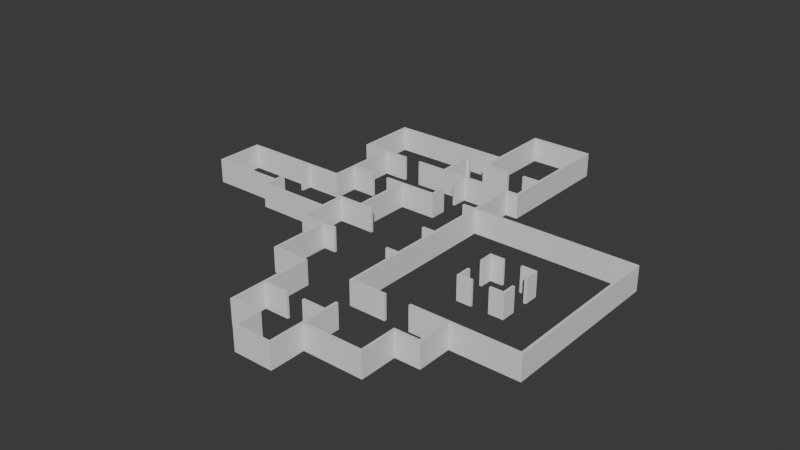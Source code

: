 # Source: DNGEON.blend  (saved by Blender 4.2.66; exported with 4.5.12 LTS)
import bpy
from mathutils import Matrix  # noqa: F401  (used for matrix-valued properties, if any)

bpy.ops.wm.read_factory_settings(use_empty=True)
scene = bpy.context.scene
scene.name = 'Scene'

# ---- collections
col_collection = bpy.data.collections.new('Collection'); scene.collection.children.link(col_collection)

# ---- world
world_world = bpy.data.worlds.new('World'); scene.world = world_world
world_world.use_nodes = True; world_world.node_tree.nodes.clear()
_N = world_world.node_tree.nodes; _L = world_world.node_tree.links
n0 = _N.new('ShaderNodeOutputWorld'); n0.name = 'World Output'; n0.location = (300, 300)
n1 = _N.new('ShaderNodeBackground'); n1.name = 'Background'; n1.location = (10, 300)
n1.inputs[0].default_value = (0.05088, 0.05088, 0.05088, 1.0)
_L.new(n1.outputs[0], n0.inputs[0])
n0.is_active_output = True
world_world.color = (0.05088, 0.05088, 0.05088)
world_world.sun_shadow_jitter_overblur = 0.0

# ---- meshes
me_cube_001 = bpy.data.meshes.new('Cube.001')
me_cube_001.from_pydata([(-1.0, -1.0, -1.0), (-1.0, -1.0, 1.0), (-1.0, 1.0, -1.0), (-1.0, 1.0, 1.0), (1.0, -1.0, -1.0), (1.0, -1.0, 1.0), (1.0, 1.0, -1.0), (1.0, 1.0, 1.0), (1.0, -1.0, -1.0), (1.0, -1.0, 1.0), (1.0, 1.0, -1.0), (1.0, 1.0, 1.0), (-1.0, -0.9, -1.0), (-1.0, 0.9, -1.0), (-1.0, 0.9, 1.0), (-1.0, -0.9, 1.0), (1.0, 0.9, -1.0), (1.0, -0.9, -1.0), (1.0, -0.9, 1.0), (1.0, 0.9, 1.0), (1.0, -0.9, 1.0), (1.0, -0.9, -1.0), (1.0, 0.9, -1.0), (1.0, 0.9, 1.0), (1.0, -1.0, 1.0), (1.0, -0.9, 1.0), (1.0, 1.0, -1.0), (1.0, 0.9, -1.0), (1.0, -1.0, -1.0), (1.0, 0.9, 1.0), (1.0, 1.0, 1.0), (1.0, -0.9, -1.0), (61.0, -1.0, 1.0), (61.0, -0.9, 1.0), (61.0, 1.0, -1.0), (61.0, 0.9, -1.0), (61.0, -1.0, -1.0), (61.0, 0.9, 1.0), (61.0, 1.0, 1.0), (61.0, -0.9, -1.0), (59.0, 0.9, 1.0), (59.0, 1.0, 1.0), (59.0, 1.0, -1.0), (59.0, 0.9, -1.0), (59.0, -0.9, -1.0), (59.0, -1.0, -1.0), (59.0, -1.0, 1.0), (59.0, -0.9, 1.0), (61.0, -0.5005, 1.0), (61.0, -0.5005, -1.0), (59.0, -0.5005, -1.0), (59.0, -0.5005, 1.0), (61.0, 0.4999, -1.0), (61.0, 0.4999, 1.0), (59.0, 0.4999, 1.0), (59.0, 0.4999, -1.0), (61.0, -1.5, 1.0), (61.0, -1.5, -1.0), (59.0, -1.5, -1.0), (59.0, -1.5, 1.0), (59.0, -1.4, 1.0), (61.0, -1.4, 1.0), (61.0, -1.4, -1.0), (59.0, -1.4, -1.0), (121.0, -1.5, 1.0), (121.0, -1.5, -1.0), (121.0, -1.4, 1.0), (121.0, -1.4, -1.0), (119.0, -1.4, 1.0), (119.0, -1.4, -1.0), (119.0, -1.5, -1.0), (119.0, -1.5, 1.0), (121.0, -0.4, 1.0), (121.0, -0.4, -1.0), (119.0, -0.4, 1.0), (119.0, -0.4, -1.0), (121.0, -0.5, -1.0), (121.0, -0.5, 1.0), (119.0, -0.5, 1.0), (119.0, -0.5, -1.0), (139.0, -0.4, 1.0), (139.0, -0.4, -1.0), (139.0, -0.5, -1.0), (139.0, -0.5, 1.0), (141.0, -0.4, 1.0), (141.0, -0.4, -1.0), (141.0, -0.5, -1.0), (141.0, -0.5, 1.0), (139.0, 1.9, 1.0), (139.0, 1.9, -1.0), (141.0, 1.9, 1.0), (141.0, 1.9, -1.0), (61.0, 1.0, -1.0), (61.0, 0.9, -1.0), (61.0, 0.9, 1.0), (61.0, 1.0, 1.0), (89.0, 1.0, -1.0), (89.0, 0.9, -1.0), (89.0, 0.9, 1.0), (89.0, 1.0, 1.0), (91.0, 1.0, -1.0), (91.0, 0.9, -1.0), (91.0, 0.9, 1.0), (91.0, 1.0, 1.0), (89.0, 1.9, 1.0), (89.0, 1.9, -1.0), (91.0, 1.9, 1.0), (91.0, 1.9, -1.0), (89.0, 2.0, 1.0), (89.0, 2.0, -1.0), (91.0, 2.0, 1.0), (91.0, 2.0, -1.0), (109.0, 1.9, 1.0), (109.0, 1.9, -1.0), (109.0, 2.0, 1.0), (109.0, 2.0, -1.0), (111.0, 1.9, 1.0), (111.0, 1.9, -1.0), (111.0, 2.0, 1.0), (111.0, 2.0, -1.0), (139.0, 1.999, 1.0), (139.0, 1.999, -1.0), (141.0, 1.999, 1.0), (141.0, 1.999, -1.0), (127.0, 1.9, 1.0), (127.0, 1.9, -1.0), (127.0, 1.999, 1.0), (127.0, 1.999, -1.0), (125.0, 1.9, 1.0), (125.0, 1.9, -1.0), (125.0, 1.999, 1.0), (125.0, 1.999, -1.0), (169.0, 1.9, 1.0), (169.0, 1.9, -1.0), (169.0, 1.999, 1.0), (169.0, 1.999, -1.0), (171.0, 1.9, 1.0), (171.0, 1.9, -1.0), (171.0, 1.999, 1.0), (171.0, 1.999, -1.0), (89.0, 3.9, 1.0), (89.0, 3.9, -1.0), (91.0, 3.9, 1.0), (91.0, 3.9, -1.0), (89.0, 4.0, 1.0), (89.0, 4.0, -1.0), (91.0, 4.0, 1.0), (91.0, 4.0, -1.0), (109.0, 3.9, 1.0), (109.0, 3.9, -1.0), (109.0, 4.0, 1.0), (109.0, 4.0, -1.0), (111.0, 3.9, 1.0), (111.0, 3.9, -1.0), (111.0, 4.0, 1.0), (111.0, 4.0, -1.0), (125.0, 3.9, 1.0), (125.0, 3.9, -1.0), (125.0, 4.0, 1.0), (125.0, 4.0, -1.0), (127.0, 3.9, 1.0), (127.0, 3.9, -1.0), (127.0, 4.0, 1.0), (127.0, 4.0, -1.0), (169.0, 3.9, 1.0), (169.0, 3.9, -1.0), (169.0, 4.0, 1.0), (169.0, 4.0, -1.0), (171.0, 3.9, 1.0), (171.0, 3.9, -1.0), (171.0, 4.0, 1.0), (171.0, 4.0, -1.0), (169.0, 3.4, 1.0), (169.0, 3.4, -1.0), (171.0, 3.4, 1.0), (171.0, 3.4, -1.0), (169.0, 3.3, 1.0), (169.0, 3.3, -1.0), (171.0, 3.3, 1.0), (171.0, 3.3, -1.0), (169.0, 2.499, 1.0), (169.0, 2.499, -1.0), (171.0, 2.499, 1.0), (171.0, 2.499, -1.0), (169.0, 2.599, 1.0), (169.0, 2.599, -1.0), (171.0, 2.599, 1.0), (171.0, 2.599, -1.0), (69.0, 3.9, 1.0), (69.0, 3.9, -1.0), (69.0, 4.0, 1.0), (69.0, 4.0, -1.0), (70.87, 3.9, -1.0), (70.87, 4.0, -1.0), (70.87, 4.0, 1.0), (70.87, 3.9, 1.0), (69.0, 6.3, 1.0), (69.0, 6.3, -1.0), (70.87, 6.3, -1.0), (70.87, 6.3, 1.0), (69.0, 6.4, 1.0), (69.0, 6.4, -1.0), (70.87, 6.4, -1.0), (70.87, 6.4, 1.0), (149.0, 3.9, 1.0), (149.0, 4.0, 1.0), (149.0, 3.9, -1.0), (149.0, 4.0, -1.0), (151.0, 3.9, 1.0), (151.0, 3.9, -1.0), (151.0, 4.0, -1.0), (151.0, 4.0, 1.0), (151.0, 5.4, 1.0), (149.0, 5.4, 1.0), (149.0, 5.4, -1.0), (151.0, 5.4, -1.0), (151.0, 5.5, 1.0), (149.0, 5.5, 1.0), (149.0, 5.5, -1.0), (151.0, 5.5, -1.0), (168.9, 6.3, -1.0), (168.9, 6.3, 1.0), (168.9, 6.4, -1.0), (168.9, 6.4, 1.0), (170.9, 6.3, -1.0), (170.9, 6.3, 1.0), (170.9, 6.4, -1.0), (170.9, 6.4, 1.0), (168.9, 6.3, -1.0), (168.9, 6.3, 1.0), (170.9, 6.3, -1.0), (170.9, 6.3, 1.0), (169.0, 5.4, 1.0), (169.0, 5.4, -1.0), (169.0, 5.5, 1.0), (169.0, 5.5, -1.0), (171.0, 5.4, 1.0), (171.0, 5.4, -1.0), (171.0, 5.5, 1.0), (171.0, 5.5, -1.0), (167.0, 5.5, -1.0), (167.0, 5.4, -1.0), (167.0, 5.5, 1.0), (167.0, 5.4, 1.0), (153.0, 5.4, -1.0), (153.0, 5.4, 1.0), (153.0, 5.5, -1.0), (153.0, 5.5, 1.0), (189.0, 5.4, 1.0), (189.0, 5.4, -1.0), (189.0, 5.5, 1.0), (189.0, 5.5, -1.0), (191.0, 5.4, 1.0), (191.0, 5.4, -1.0), (191.0, 5.5, 1.0), (191.0, 5.5, -1.0), (219.0, 3.9, 1.0), (219.0, 3.9, -1.0), (219.0, 4.0, 1.0), (219.0, 4.0, -1.0), (221.0, 3.9, 1.0), (221.0, 3.9, -1.0), (221.0, 4.0, 1.0), (221.0, 4.0, -1.0), (219.0, 8.9, 1.0), (219.0, 8.9, -1.0), (221.0, 8.9, 1.0), (221.0, 8.9, -1.0), (219.0, 9.0, 1.0), (219.0, 9.0, -1.0), (221.0, 9.0, 1.0), (221.0, 9.0, -1.0), (168.9, 8.9, -1.0), (168.9, 8.9, 1.0), (170.9, 8.9, -1.0), (170.9, 8.9, 1.0), (168.9, 9.0, -1.0), (168.9, 9.0, 1.0), (170.9, 9.0, -1.0), (170.9, 9.0, 1.0), (221.0, 5.498, 1.0), (221.0, 5.498, -1.0), (219.0, 5.498, 1.0), (219.0, 5.498, -1.0), (221.0, 5.399, -1.0), (219.0, 5.399, 1.0), (221.0, 5.399, 1.0), (219.0, 5.399, -1.0), (207.0, 5.498, 1.0), (207.0, 5.498, -1.0), (207.0, 5.399, -1.0), (207.0, 5.399, 1.0), (205.0, 5.498, 1.0), (205.0, 5.498, -1.0), (205.0, 5.399, -1.0), (205.0, 5.399, 1.0), (209.0, 3.9, 1.0), (209.0, 4.0, 1.0), (209.0, 3.9, -1.0), (209.0, 4.0, -1.0), (211.0, 3.9, 1.0), (211.0, 3.9, -1.0), (211.0, 4.0, -1.0), (211.0, 4.0, 1.0), (209.0, -4.898, -1.0), (209.0, -4.898, 1.0), (211.0, -4.898, 1.0), (211.0, -4.898, -1.0), (211.0, 1.9, -1.0), (209.0, 1.9, -1.0), (211.0, 1.9, 1.0), (209.0, 1.9, 1.0), (209.0, 1.999, -1.0), (211.0, 1.999, -1.0), (211.0, 1.999, 1.0), (209.0, 1.999, 1.0), (201.0, 1.999, 1.0), (201.0, 1.9, 1.0), (201.0, 1.9, -1.0), (201.0, 1.999, -1.0), (199.0, 1.999, 1.0), (199.0, 1.9, 1.0), (199.0, 1.9, -1.0), (199.0, 1.999, -1.0), (149.0, -0.4, 1.0), (149.0, -0.4, -1.0), (149.0, -0.5, -1.0), (149.0, -0.5, 1.0), (151.0, -0.4, 1.0), (151.0, -0.4, -1.0), (151.0, -0.5, -1.0), (151.0, -0.5, 1.0), (121.0, -2.4, 1.0), (121.0, -2.4, -1.0), (119.0, -2.4, -1.0), (119.0, -2.4, 1.0), (121.0, -2.5, 1.0), (121.0, -2.5, -1.0), (119.0, -2.5, -1.0), (119.0, -2.5, 1.0), (139.0, -2.4, 1.0), (139.0, -2.4, -1.0), (139.0, -2.5, 1.0), (139.0, -2.5, -1.0), (141.0, -2.4, 1.0), (141.0, -2.4, -1.0), (141.0, -2.5, 1.0), (141.0, -2.5, -1.0), (149.0, -2.4, 1.0), (149.0, -2.4, -1.0), (149.0, -2.5, 1.0), (149.0, -2.5, -1.0), (151.0, -2.4, 1.0), (151.0, -2.4, -1.0), (151.0, -2.5, 1.0), (151.0, -2.5, -1.0), (139.0, -4.798, 1.0), (139.0, -4.798, -1.0), (141.0, -4.798, 1.0), (141.0, -4.798, -1.0), (139.0, -4.898, 1.0), (139.0, -4.898, -1.0), (141.0, -4.898, 1.0), (141.0, -4.898, -1.0), (169.0, -4.798, 1.0), (169.0, -4.798, -1.0), (169.0, -4.898, 1.0), (169.0, -4.898, -1.0), (167.0, -4.798, -1.0), (167.0, -4.898, -1.0), (167.0, -4.898, 1.0), (167.0, -4.798, 1.0), (211.0, -0.4, -1.0), (211.0, -0.4, 1.0), (209.0, -0.4, 1.0), (209.0, -0.4, -1.0), (211.0, -2.5, -1.0), (211.0, -2.5, 1.0), (209.0, -2.5, 1.0), (209.0, -2.5, -1.0), (209.0, -2.4, -1.0), (211.0, -2.4, -1.0), (211.0, -2.4, 1.0), (209.0, -2.4, 1.0), (209.0, -0.5, -1.0), (211.0, -0.5, -1.0), (211.0, -0.5, 1.0), (209.0, -0.5, 1.0), (201.0, -0.5, -1.0), (201.0, -0.4, -1.0), (201.0, -0.4, 1.0), (201.0, -2.4, 1.0), (201.0, -2.5, 1.0), (201.0, -2.5, -1.0), (201.0, -2.4, -1.0), (201.0, -0.5, 1.0), (199.0, -0.5, -1.0), (199.0, -0.4, -1.0), (199.0, -0.4, 1.0), (199.0, -2.4, 1.0), (199.0, -2.5, 1.0), (199.0, -2.5, -1.0), (199.0, -2.4, -1.0), (199.0, -0.5, 1.0), (211.0, -4.798, -1.0), (211.0, -4.798, 1.0), (209.0, -4.798, 1.0), (209.0, -4.798, -1.0), (169.0, -6.698, 1.0), (169.0, -6.698, -1.0), (167.0, -6.698, 1.0), (167.0, -6.698, -1.0), (169.0, -6.798, 1.0), (169.0, -6.798, -1.0), (167.0, -6.798, 1.0), (167.0, -6.798, -1.0), (169.0, -8.098, 1.0), (169.0, -8.098, -1.0), (167.0, -8.098, 1.0), (167.0, -8.098, -1.0), (169.0, -8.198, 1.0), (169.0, -8.198, -1.0), (167.0, -8.198, 1.0), (167.0, -8.198, -1.0), (187.0, -6.698, 1.0), (187.0, -6.698, -1.0), (187.0, -6.798, 1.0), (187.0, -6.798, -1.0), (189.0, -6.698, 1.0), (189.0, -6.698, -1.0), (189.0, -6.798, 1.0), (189.0, -6.798, -1.0), (191.0, -8.098, 1.0), (191.0, -8.098, -1.0), (191.0, -8.198, 1.0), (191.0, -8.198, -1.0), (193.0, -8.098, 1.0), (193.0, -8.098, -1.0), (193.0, -8.198, 1.0), (193.0, -8.198, -1.0), (191.0, -9.098, 1.0), (191.0, -9.098, -1.0), (193.0, -9.098, 1.0), (193.0, -9.098, -1.0), (191.0, -9.198, 1.0), (191.0, -9.198, -1.0), (193.0, -9.198, 1.0), (193.0, -9.198, -1.0), (221.0, -9.098, 1.0), (221.0, -9.098, -1.0), (221.0, -9.198, 1.0), (221.0, -9.198, -1.0), (223.0, -9.098, 1.0), (223.0, -9.098, -1.0), (223.0, -9.198, 1.0), (223.0, -9.198, -1.0), (221.0, -6.698, 1.0), (221.0, -6.698, -1.0), (223.0, -6.698, 1.0), (223.0, -6.698, -1.0), (223.0, -6.798, -1.0), (223.0, -6.798, 1.0), (221.0, -6.798, 1.0), (221.0, -6.798, -1.0), (205.0, -6.698, 1.0), (205.0, -6.698, -1.0), (205.0, -6.798, 1.0), (205.0, -6.798, -1.0), (203.0, -6.698, 1.0), (203.0, -6.698, -1.0), (203.0, -6.798, 1.0), (203.0, -6.798, -1.0), (223.0, -7.698, 1.0), (221.0, -7.698, 1.0), (221.0, -7.698, -1.0), (223.0, -7.698, -1.0), (223.0, -7.798, 1.0), (221.0, -7.798, 1.0), (221.0, -7.798, -1.0), (223.0, -7.798, -1.0), (269.0, -7.798, -1.0), (269.0, -7.698, -1.0), (269.0, -7.698, 1.0), (269.0, -7.798, 1.0), (271.0, -7.798, -1.0), (271.0, -7.698, -1.0), (271.0, -7.698, 1.0), (271.0, -7.798, 1.0), (221.0, -6.298, 1.0), (221.0, -6.298, -1.0), (223.0, -6.298, 1.0), (223.0, -6.298, -1.0), (221.0, -6.198, 1.0), (221.0, -6.198, -1.0), (223.0, -6.198, 1.0), (223.0, -6.198, -1.0), (269.0, -6.198, -1.0), (269.0, -6.198, 1.0), (271.0, -6.198, -1.0), (271.0, -6.198, 1.0), (269.0, -6.298, -1.0), (271.0, -6.298, -1.0), (271.0, -6.298, 1.0), (269.0, -6.298, 1.0), (289.0, -6.198, -1.0), (289.0, -6.198, 1.0), (289.0, -6.298, -1.0), (289.0, -6.298, 1.0), (291.0, -6.198, -1.0), (291.0, -6.198, 1.0), (291.0, -6.298, -1.0), (291.0, -6.298, 1.0), (289.0, -4.898, -1.0), (289.0, -4.898, 1.0), (291.0, -4.898, -1.0), (291.0, -4.898, 1.0), (289.0, -4.798, -1.0), (289.0, -4.798, 1.0), (291.0, -4.798, -1.0), (291.0, -4.798, 1.0), (261.0, -4.898, -1.0), (261.0, -4.898, 1.0), (261.0, -4.798, -1.0), (261.0, -4.798, 1.0), (259.0, -4.898, -1.0), (259.0, -4.898, 1.0), (259.0, -4.798, -1.0), (259.0, -4.798, 1.0), (239.0, -4.898, -1.0), (239.0, -4.898, 1.0), (239.0, -4.798, -1.0), (239.0, -4.798, 1.0), (237.0, -4.898, -1.0), (237.0, -4.898, 1.0), (237.0, -4.798, 1.0), (237.0, -4.798, -1.0), (343.0, 1.999, -1.0), (343.0, 1.9, -1.0), (343.0, 1.999, 1.0), (343.0, 1.9, 1.0), (345.0, 1.999, -1.0), (345.0, 1.9, -1.0), (345.0, 1.999, 1.0), (345.0, 1.9, 1.0), (343.0, -4.8, 1.0), (343.0, -4.8, -1.0), (345.0, -4.8, 1.0), (345.0, -4.8, -1.0), (343.0, -4.9, 1.0), (343.0, -4.9, -1.0), (345.0, -4.9, 1.0), (345.0, -4.9, -1.0)], [], [(7, 3, 14, 19), (2, 3, 7, 6), (20, 9, 24, 25), (4, 5, 1, 0), (13, 14, 3, 2), (5, 4, 8, 9), (18, 15, 1, 5), (12, 17, 4, 0), (16, 6, 10, 22), (2, 6, 16, 13), (15, 18, 19, 14), (17, 12, 13, 16), (18, 17, 16, 19), (14, 13, 12, 15), (0, 1, 15, 12), (10, 11, 30, 26), (19, 16, 22, 23), (7, 19, 23, 11), (4, 17, 21, 8), (18, 5, 9, 20), (6, 7, 11, 10), (17, 18, 20, 21), (43, 42, 34, 35), (41, 40, 37, 38), (11, 23, 29, 30), (21, 20, 25, 31), (22, 10, 26, 27), (8, 21, 31, 28), (23, 22, 27, 29), (9, 8, 28, 24), (34, 38, 95, 92), (39, 33, 32, 36), (45, 44, 39, 36), (40, 43, 55, 54), (61, 60, 59, 56), (47, 46, 32, 33), (44, 47, 51, 50), (42, 41, 38, 34), (26, 30, 41, 42), (29, 27, 43, 40), (30, 29, 40, 41), (27, 26, 42, 43), (31, 25, 47, 44), (25, 24, 46, 47), (24, 28, 45, 46), (28, 31, 44, 45), (50, 51, 48, 49), (33, 39, 49, 48), (47, 33, 48, 51), (39, 44, 50, 49), (54, 55, 52, 53), (37, 40, 54, 53), (43, 35, 52, 55), (35, 37, 53, 52), (59, 58, 57, 56), (76, 73, 81, 82), (63, 62, 57, 58), (60, 63, 58, 59), (46, 45, 63, 60), (45, 36, 62, 63), (36, 32, 61, 62), (32, 46, 60, 61), (67, 66, 64, 65), (70, 69, 67, 65), (71, 70, 334, 335), (68, 71, 64, 66), (61, 56, 71, 68), (56, 57, 70, 71), (57, 62, 69, 70), (62, 61, 68, 69), (75, 74, 72, 73), (78, 77, 72, 74), (79, 78, 74, 75), (76, 79, 75, 73), (67, 69, 79, 76), (69, 68, 78, 79), (68, 66, 77, 78), (66, 67, 76, 77), (80, 83, 87, 84), (77, 76, 82, 83), (73, 72, 80, 81), (72, 77, 83, 80), (87, 86, 326, 327), (84, 85, 91, 90), (82, 81, 85, 86), (91, 89, 121, 123), (80, 84, 90, 88), (81, 80, 88, 89), (85, 81, 89, 91), (95, 94, 98, 99), (38, 37, 94, 95), (35, 34, 92, 93), (37, 35, 93, 94), (96, 99, 104, 105), (94, 93, 97, 98), (93, 92, 96, 97), (92, 95, 99, 96), (100, 103, 102, 101), (99, 98, 102, 103), (98, 97, 101, 102), (97, 96, 100, 101), (106, 107, 113, 112), (99, 103, 106, 104), (100, 96, 105, 107), (103, 100, 107, 106), (108, 110, 142, 140), (104, 106, 110, 108), (105, 104, 108, 109), (107, 105, 109, 111), (114, 112, 116, 118), (107, 111, 115, 113), (110, 106, 112, 114), (111, 110, 114, 115), (116, 117, 119, 118), (115, 114, 118, 119), (113, 115, 119, 117), (112, 113, 117, 116), (121, 120, 122, 123), (91, 123, 135, 133), (88, 90, 122, 120), (120, 121, 127, 126), (127, 125, 129, 131), (88, 120, 126, 124), (121, 89, 125, 127), (89, 88, 124, 125), (129, 128, 130, 131), (125, 124, 128, 129), (124, 126, 130, 128), (126, 127, 131, 130), (132, 133, 137, 136), (90, 91, 133, 132), (123, 122, 134, 135), (122, 90, 132, 134), (136, 137, 139, 138), (134, 132, 136, 138), (134, 138, 182, 180), (133, 135, 139, 137), (140, 142, 146, 144), (109, 108, 140, 141), (111, 109, 141, 143), (110, 111, 143, 142), (145, 144, 146, 147), (193, 192, 189, 191), (143, 141, 145, 147), (143, 147, 151, 149), (149, 151, 155, 153), (147, 146, 150, 151), (142, 143, 149, 148), (146, 142, 148, 150), (157, 156, 158, 159), (151, 150, 154, 155), (150, 148, 152, 154), (148, 149, 153, 152), (157, 159, 163, 161), (153, 155, 154, 152), (211, 208, 164, 166), (159, 158, 162, 163), (158, 156, 160, 162), (156, 157, 161, 160), (166, 164, 168, 170), (208, 209, 165, 164), (209, 210, 167, 165), (210, 211, 166, 167), (303, 300, 256, 258), (165, 169, 175, 173), (165, 167, 171, 169), (167, 166, 170, 171), (173, 175, 179, 177), (168, 164, 172, 174), (169, 168, 174, 175), (164, 165, 173, 172), (176, 177, 179, 178), (175, 174, 178, 179), (174, 172, 176, 178), (172, 173, 177, 176), (183, 181, 185, 187), (135, 134, 180, 181), (139, 135, 181, 183), (138, 139, 183, 182), (185, 184, 186, 187), (182, 183, 187, 186), (180, 182, 186, 184), (181, 180, 184, 185), (189, 188, 190, 191), (193, 191, 197, 198), (195, 194, 190, 188), (192, 195, 188, 189), (141, 140, 195, 192), (140, 144, 194, 195), (144, 145, 193, 194), (145, 141, 192, 193), (197, 196, 200, 201), (194, 193, 198, 199), (191, 190, 196, 197), (190, 194, 199, 196), (203, 202, 201, 200), (202, 203, 223, 222), (198, 197, 201, 202), (196, 199, 203, 200), (83, 82, 86, 87), (163, 162, 205, 207), (161, 163, 207, 206), (160, 161, 206, 204), (162, 160, 204, 205), (210, 207, 214, 215), (206, 207, 210, 209), (204, 206, 209, 208), (205, 204, 208, 211), (215, 214, 218, 219), (207, 205, 213, 214), (205, 211, 212, 213), (211, 210, 215, 212), (218, 217, 216, 219), (213, 212, 216, 217), (241, 240, 235, 233), (214, 213, 217, 218), (223, 221, 225, 227), (199, 198, 220, 221), (198, 202, 222, 220), (203, 199, 221, 223), (225, 224, 226, 227), (227, 226, 274, 275), (220, 222, 226, 224), (225, 221, 229, 231), (229, 228, 230, 231), (224, 225, 231, 230), (220, 224, 230, 228), (221, 220, 228, 229), (234, 232, 236, 238), (240, 242, 234, 235), (243, 241, 233, 232), (242, 243, 232, 234), (237, 239, 251, 249), (235, 234, 238, 239), (233, 235, 239, 237), (232, 233, 237, 236), (230, 239, 235, 228), (228, 235, 234, 229), (234, 229, 231, 238), (239, 230, 231, 238), (215, 219, 246, 244), (219, 216, 247, 246), (212, 215, 244, 245), (216, 212, 245, 247), (246, 247, 245, 244), (243, 242, 240, 241), (249, 251, 255, 253), (236, 237, 249, 248), (238, 236, 248, 250), (239, 238, 250, 251), (252, 253, 255, 254), (248, 249, 253, 252), (250, 248, 252, 254), (251, 250, 254, 255), (258, 256, 260, 262), (300, 301, 257, 256), (301, 302, 259, 257), (302, 303, 258, 259), (260, 261, 263, 262), (256, 257, 261, 260), (257, 259, 263, 261), (281, 283, 265, 267), (268, 269, 278, 279), (282, 280, 266, 264), (280, 281, 267, 266), (283, 282, 264, 265), (269, 268, 270, 271), (267, 265, 269, 271), (266, 267, 271, 270), (264, 266, 270, 268), (274, 272, 276, 278), (226, 222, 272, 274), (222, 223, 273, 272), (223, 227, 275, 273), (276, 277, 279, 278), (282, 283, 289, 288), (273, 275, 279, 277), (272, 273, 277, 276), (286, 284, 281, 280), (269, 265, 274, 278), (265, 264, 275, 274), (264, 268, 279, 275), (285, 286, 280, 282), (284, 287, 283, 281), (263, 259, 287, 284), (258, 262, 286, 285), (262, 263, 284, 286), (259, 258, 285, 287), (291, 288, 292, 295), (287, 285, 291, 290), (285, 282, 288, 291), (283, 287, 290, 289), (294, 295, 292, 293), (288, 289, 293, 292), (290, 291, 295, 294), (289, 290, 294, 293), (171, 170, 297, 299), (169, 171, 299, 298), (168, 169, 298, 296), (170, 168, 296, 297), (299, 297, 303, 302), (298, 299, 302, 301), (407, 404, 307, 304), (297, 296, 300, 303), (305, 304, 307, 306), (533, 532, 528, 529), (405, 406, 305, 306), (406, 407, 304, 305), (311, 315, 316, 317), (314, 315, 311, 310), (310, 308, 537, 539), (312, 313, 308, 309), (298, 301, 313, 312), (301, 300, 314, 313), (300, 296, 315, 314), (296, 298, 312, 315), (317, 316, 320, 321), (312, 309, 318, 319), (309, 311, 317, 318), (315, 312, 319, 316), (320, 323, 322, 321), (316, 319, 323, 320), (318, 317, 321, 322), (319, 318, 322, 323), (326, 325, 329, 330), (86, 85, 325, 326), (84, 87, 327, 324), (85, 84, 324, 325), (331, 330, 329, 328), (324, 327, 331, 328), (325, 324, 328, 329), (327, 326, 330, 331), (335, 334, 338, 339), (65, 64, 332, 333), (64, 71, 335, 332), (70, 65, 333, 334), (339, 338, 337, 336), (334, 333, 337, 338), (332, 335, 339, 336), (332, 336, 342, 340), (340, 342, 346, 344), (333, 332, 340, 341), (337, 333, 341, 343), (336, 337, 343, 342), (347, 345, 349, 351), (347, 346, 358, 359), (343, 341, 345, 347), (341, 340, 344, 345), (351, 349, 353, 355), (345, 344, 348, 349), (344, 346, 350, 348), (346, 347, 351, 350), (353, 352, 354, 355), (349, 348, 352, 353), (348, 350, 354, 352), (350, 351, 355, 354), (358, 356, 360, 362), (343, 347, 359, 357), (342, 343, 357, 356), (346, 342, 356, 358), (360, 361, 363, 362), (356, 357, 361, 360), (357, 359, 363, 361), (369, 368, 365, 367), (365, 364, 366, 367), (371, 370, 366, 364), (369, 367, 409, 411), (368, 371, 364, 365), (359, 358, 371, 368), (362, 363, 369, 370), (358, 362, 370, 371), (363, 359, 368, 369), (311, 309, 375, 374), (310, 311, 374, 373), (308, 310, 373, 372), (309, 308, 372, 375), (380, 379, 393, 394), (382, 383, 378, 377), (381, 382, 377, 376), (380, 381, 376, 379), (384, 385, 381, 380), (385, 386, 382, 381), (386, 387, 383, 382), (387, 384, 380, 383), (387, 374, 390, 395), (373, 374, 387, 386), (372, 373, 386, 385), (375, 372, 385, 384), (391, 394, 402, 399), (388, 395, 403, 396), (375, 384, 388, 389), (383, 380, 394, 391), (379, 378, 392, 393), (378, 383, 391, 392), (384, 387, 395, 388), (374, 375, 389, 390), (399, 402, 401, 400), (398, 397, 396, 403), (393, 392, 400, 401), (390, 389, 397, 398), (395, 390, 398, 403), (394, 393, 401, 402), (392, 391, 399, 400), (389, 388, 396, 397), (378, 379, 407, 406), (377, 378, 406, 405), (376, 377, 405, 404), (379, 376, 404, 407), (411, 409, 413, 415), (367, 366, 408, 409), (366, 370, 410, 408), (370, 369, 411, 410), (415, 413, 417, 419), (409, 408, 424, 425), (410, 411, 415, 414), (408, 410, 414, 412), (416, 420, 434, 432), (413, 412, 416, 417), (414, 415, 419, 418), (412, 414, 418, 416), (422, 423, 421, 420), (418, 419, 423, 422), (416, 418, 422, 420), (419, 417, 421, 423), (425, 424, 428, 429), (408, 412, 426, 424), (413, 409, 425, 427), (412, 413, 427, 426), (429, 428, 430, 431), (424, 426, 430, 428), (426, 427, 431, 430), (427, 425, 429, 431), (435, 433, 437, 439), (420, 421, 435, 434), (421, 417, 433, 435), (417, 416, 432, 433), (437, 436, 438, 439), (434, 435, 441, 440), (432, 434, 438, 436), (433, 432, 436, 437), (442, 440, 444, 446), (435, 439, 443, 441), (439, 438, 442, 443), (438, 434, 440, 442), (444, 445, 447, 446), (447, 443, 449, 451), (441, 443, 447, 445), (440, 441, 445, 444), (448, 450, 454, 452), (443, 442, 448, 449), (442, 446, 450, 448), (446, 447, 451, 450), (453, 452, 454, 455), (461, 460, 459, 458), (451, 449, 453, 455), (450, 451, 455, 454), (459, 457, 489, 491), (462, 461, 458, 456), (462, 456, 464, 466), (460, 463, 457, 459), (475, 474, 463, 460), (474, 473, 462, 463), (473, 472, 461, 462), (472, 475, 460, 461), (467, 466, 470, 471), (463, 462, 466, 467), (456, 457, 465, 464), (457, 463, 467, 465), (471, 470, 468, 469), (466, 464, 468, 470), (465, 467, 471, 469), (464, 465, 469, 468), (479, 475, 481, 480), (477, 476, 472, 473), (478, 477, 473, 474), (479, 478, 474, 475), (453, 449, 478, 479), (449, 448, 477, 478), (448, 452, 476, 477), (452, 453, 479, 476), (483, 480, 484, 487), (472, 476, 483, 482), (475, 472, 482, 481), (476, 479, 480, 483), (487, 484, 485, 486), (501, 500, 496, 498), (482, 483, 487, 486), (480, 481, 485, 484), (490, 491, 495, 494), (458, 459, 491, 490), (456, 458, 490, 488), (457, 456, 488, 489), (493, 492, 494, 495), (488, 490, 494, 492), (489, 488, 492, 493), (491, 489, 493, 495), (496, 497, 499, 498), (501, 498, 504, 506), (503, 502, 499, 497), (500, 503, 497, 496), (481, 482, 503, 500), (482, 486, 502, 503), (486, 485, 501, 502), (485, 481, 500, 501), (505, 507, 511, 509), (502, 501, 506, 507), (498, 499, 505, 504), (499, 502, 507, 505), (511, 510, 508, 509), (509, 508, 514, 515), (507, 506, 510, 511), (506, 504, 508, 510), (512, 513, 521, 520), (505, 509, 515, 513), (504, 505, 513, 512), (508, 504, 512, 514), (516, 517, 519, 518), (514, 512, 516, 518), (513, 515, 519, 517), (521, 523, 527, 525), (513, 517, 523, 521), (517, 516, 522, 523), (516, 512, 520, 522), (524, 525, 527, 526), (520, 521, 525, 524), (522, 520, 524, 526), (523, 522, 526, 527), (530, 531, 529, 528), (535, 534, 531, 530), (534, 533, 529, 531), (532, 535, 530, 528), (307, 404, 535, 532), (405, 306, 533, 534), (404, 405, 534, 535), (306, 307, 532, 533), (536, 538, 542, 540), (314, 310, 539, 538), (313, 314, 538, 536), (308, 313, 536, 537), (540, 542, 543, 541), (538, 539, 543, 542), (543, 539, 544, 546), (537, 536, 540, 541), (545, 549, 514, 518), (541, 543, 546, 547), (537, 541, 547, 545), (539, 537, 545, 544), (548, 549, 551, 550), (545, 547, 551, 549), (547, 546, 550, 551), (546, 544, 548, 550), (549, 548, 515, 514), (548, 544, 519, 515), (544, 545, 518, 519)])
_uv = me_cube_001.uv_layers.new(name='UVMap')
_uv.uv.foreach_set('vector', [0.625, 0.5, 0.875, 0.5, 0.875, 0.5125, 0.625, 0.5125, 0.375, 0.25, 0.625, 0.25, 0.625, 0.5, 0.375, 0.5, 0.625, 0.7375, 0.625, 0.75, 0.625, 0.75, 0.625, 0.7375, 0.375, 0.75, 0.625, 0.75, 0.625, 1.0, 0.375, 1.0, 0.375, 0.2375, 0.625, 0.2375, 0.625, 0.25, 0.375, 0.25, 0.625, 0.75, 0.375, 0.75, 0.375, 0.75, 0.625, 0.75, 0.625, 0.7375, 0.875, 0.7375, 0.875, 0.75, 0.625, 0.75, 0.125, 0.7375, 0.375, 0.7375, 0.375, 0.75, 0.125, 0.75, 0.375, 0.5125, 0.375, 0.5, 0.375, 0.5, 0.375, 0.5125, 0.125, 0.5, 0.375, 0.5, 0.375, 0.5125, 0.125, 0.5125, 0.875, 0.7375, 0.625, 0.7375, 0.625, 0.5125, 0.875, 0.5125, 0.375, 0.7375, 0.125, 0.7375, 0.125, 0.5125, 0.375, 0.5125, 0.625, 0.7375, 0.375, 0.7375, 0.375, 0.5125, 0.625, 0.5125, 0.625, 0.2375, 0.375, 0.2375, 0.375, 0.0125, 0.625, 0.0125, 0.375, 0.0, 0.625, 0.0, 0.625, 0.0125, 0.375, 0.0125, 0.375, 0.5, 0.625, 0.5, 0.625, 0.5, 0.375, 0.5, 0.625, 0.5125, 0.375, 0.5125, 0.375, 0.5125, 0.625, 0.5125, 0.625, 0.5, 0.625, 0.5125, 0.625, 0.5125, 0.625, 0.5, 0.375, 0.75, 0.375, 0.7375, 0.375, 0.7375, 0.375, 0.75, 0.625, 0.7375, 0.625, 0.75, 0.625, 0.75, 0.625, 0.7375, 0.375, 0.5, 0.625, 0.5, 0.625, 0.5, 0.375, 0.5, 0.375, 0.7375, 0.625, 0.7375, 0.625, 0.7375, 0.375, 0.7375, 0.375, 0.5125, 0.375, 0.5, 0.375, 0.5, 0.375, 0.5125, 0.625, 0.5, 0.625, 0.5125, 0.625, 0.5125, 0.625, 0.5, 0.625, 0.5, 0.625, 0.5125, 0.625, 0.5125, 0.625, 0.5, 0.375, 0.7375, 0.625, 0.7375, 0.625, 0.7375, 0.375, 0.7375, 0.375, 0.5125, 0.375, 0.5, 0.375, 0.5, 0.375, 0.5125, 0.375, 0.75, 0.375, 0.7375, 0.375, 0.7375, 0.375, 0.75, 0.625, 0.5125, 0.375, 0.5125, 0.375, 0.5125, 0.625, 0.5125, 0.625, 0.75, 0.375, 0.75, 0.375, 0.75, 0.625, 0.75, 0.375, 0.5, 0.625, 0.5, 0.625, 0.5, 0.375, 0.5, 0.375, 0.7375, 0.625, 0.7375, 0.625, 0.75, 0.375, 0.75, 0.375, 0.75, 0.375, 0.7375, 0.375, 0.7375, 0.375, 0.75, 0.625, 0.5125, 0.375, 0.5125, 0.375, 0.5125, 0.625, 0.5125, 0.625, 0.75, 0.625, 0.75, 0.625, 0.75, 0.625, 0.75, 0.625, 0.7375, 0.625, 0.75, 0.625, 0.75, 0.625, 0.7375, 0.375, 0.7375, 0.625, 0.7375, 0.625, 0.7375, 0.375, 0.7375, 0.375, 0.5, 0.625, 0.5, 0.625, 0.5, 0.375, 0.5, 0.375, 0.5, 0.625, 0.5, 0.625, 0.5, 0.375, 0.5, 0.625, 0.5125, 0.375, 0.5125, 0.375, 0.5125, 0.625, 0.5125, 0.625, 0.5, 0.625, 0.5125, 0.625, 0.5125, 0.625, 0.5, 0.375, 0.5125, 0.375, 0.5, 0.375, 0.5, 0.375, 0.5125, 0.375, 0.7375, 0.625, 0.7375, 0.625, 0.7375, 0.375, 0.7375, 0.625, 0.7375, 0.625, 0.75, 0.625, 0.75, 0.625, 0.7375, 0.625, 0.75, 0.375, 0.75, 0.375, 0.75, 0.625, 0.75, 0.375, 0.75, 0.375, 0.7375, 0.375, 0.7375, 0.375, 0.75, 0.375, 0.7375, 0.625, 0.7375, 0.625, 0.7375, 0.375, 0.7375, 0.625, 0.7375, 0.375, 0.7375, 0.375, 0.7375, 0.625, 0.7375, 0.625, 0.7375, 0.625, 0.7375, 0.625, 0.7375, 0.625, 0.7375, 0.375, 0.7375, 0.375, 0.7375, 0.375, 0.7375, 0.375, 0.7375, 0.625, 0.5125, 0.375, 0.5125, 0.375, 0.5125, 0.625, 0.5125, 0.625, 0.5125, 0.625, 0.5125, 0.625, 0.5125, 0.625, 0.5125, 0.375, 0.5125, 0.375, 0.5125, 0.375, 0.5125, 0.375, 0.5125, 0.375, 0.5125, 0.625, 0.5125, 0.625, 0.5125, 0.375, 0.5125, 0.625, 0.75, 0.375, 0.75, 0.375, 0.75, 0.625, 0.75, 0.375, 0.75, 0.375, 0.75, 0.375, 0.75, 0.375, 0.75, 0.375, 0.75, 0.375, 0.75, 0.375, 0.75, 0.375, 0.75, 0.625, 0.75, 0.375, 0.75, 0.375, 0.75, 0.625, 0.75, 0.625, 0.75, 0.375, 0.75, 0.375, 0.75, 0.625, 0.75, 0.375, 0.75, 0.375, 0.75, 0.375, 0.75, 0.375, 0.75, 0.375, 0.75, 0.625, 0.75, 0.625, 0.75, 0.375, 0.75, 0.625, 0.75, 0.625, 0.75, 0.625, 0.75, 0.625, 0.75, 0.375, 0.75, 0.625, 0.75, 0.625, 0.75, 0.375, 0.75, 0.375, 0.75, 0.375, 0.75, 0.375, 0.75, 0.375, 0.75, 0.625, 0.75, 0.375, 0.75, 0.375, 0.75, 0.625, 0.75, 0.625, 0.75, 0.625, 0.75, 0.625, 0.75, 0.625, 0.75, 0.625, 0.75, 0.625, 0.75, 0.625, 0.75, 0.625, 0.75, 0.625, 0.75, 0.375, 0.75, 0.375, 0.75, 0.625, 0.75, 0.375, 0.75, 0.375, 0.75, 0.375, 0.75, 0.375, 0.75, 0.375, 0.75, 0.625, 0.75, 0.625, 0.75, 0.375, 0.75, 0.375, 0.75, 0.625, 0.75, 0.625, 0.75, 0.375, 0.75, 0.625, 0.75, 0.625, 0.75, 0.625, 0.75, 0.625, 0.75, 0.375, 0.75, 0.625, 0.75, 0.625, 0.75, 0.375, 0.75, 0.375, 0.75, 0.375, 0.75, 0.375, 0.75, 0.375, 0.75, 0.375, 0.75, 0.375, 0.75, 0.375, 0.75, 0.375, 0.75, 0.375, 0.75, 0.625, 0.75, 0.625, 0.75, 0.375, 0.75, 0.625, 0.75, 0.625, 0.75, 0.625, 0.75, 0.625, 0.75, 0.625, 0.75, 0.375, 0.75, 0.375, 0.75, 0.625, 0.75, 0.625, 0.75, 0.625, 0.75, 0.625, 0.75, 0.625, 0.75, 0.625, 0.75, 0.375, 0.75, 0.375, 0.75, 0.625, 0.75, 0.375, 0.75, 0.625, 0.75, 0.625, 0.75, 0.375, 0.75, 0.625, 0.75, 0.625, 0.75, 0.625, 0.75, 0.625, 0.75, 0.625, 0.75, 0.375, 0.75, 0.375, 0.75, 0.625, 0.75, 0.625, 0.75, 0.375, 0.75, 0.375, 0.75, 0.625, 0.75, 0.375, 0.75, 0.375, 0.75, 0.375, 0.75, 0.375, 0.75, 0.375, 0.75, 0.375, 0.75, 0.375, 0.75, 0.375, 0.75, 0.625, 0.75, 0.625, 0.75, 0.625, 0.75, 0.625, 0.75, 0.375, 0.75, 0.625, 0.75, 0.625, 0.75, 0.375, 0.75, 0.375, 0.75, 0.375, 0.75, 0.375, 0.75, 0.375, 0.75, 0.625, 0.5, 0.625, 0.5125, 0.625, 0.5125, 0.625, 0.5, 0.625, 0.5, 0.625, 0.5125, 0.625, 0.5125, 0.625, 0.5, 0.375, 0.5125, 0.375, 0.5, 0.375, 0.5, 0.375, 0.5125, 0.625, 0.5125, 0.375, 0.5125, 0.375, 0.5125, 0.625, 0.5125, 0.375, 0.5, 0.625, 0.5, 0.625, 0.5, 0.375, 0.5, 0.625, 0.5125, 0.375, 0.5125, 0.375, 0.5125, 0.625, 0.5125, 0.375, 0.5125, 0.375, 0.5, 0.375, 0.5, 0.375, 0.5125, 0.375, 0.5, 0.625, 0.5, 0.625, 0.5, 0.375, 0.5, 0.375, 0.5, 0.625, 0.5, 0.625, 0.5125, 0.375, 0.5125, 0.625, 0.5, 0.625, 0.5125, 0.625, 0.5125, 0.625, 0.5, 0.625, 0.5125, 0.375, 0.5125, 0.375, 0.5125, 0.625, 0.5125, 0.375, 0.5125, 0.375, 0.5, 0.375, 0.5, 0.375, 0.5125, 0.625, 0.5, 0.375, 0.5, 0.375, 0.5, 0.625, 0.5, 0.625, 0.5, 0.625, 0.5, 0.625, 0.5, 0.625, 0.5, 0.375, 0.5, 0.375, 0.5, 0.375, 0.5, 0.375, 0.5, 0.625, 0.5, 0.375, 0.5, 0.375, 0.5, 0.625, 0.5, 0.625, 0.5, 0.625, 0.5, 0.625, 0.5, 0.625, 0.5, 0.625, 0.5, 0.625, 0.5, 0.625, 0.5, 0.625, 0.5, 0.375, 0.5, 0.625, 0.5, 0.625, 0.5, 0.375, 0.5, 0.375, 0.5, 0.375, 0.5, 0.375, 0.5, 0.375, 0.5, 0.625, 0.5, 0.625, 0.5, 0.625, 0.5, 0.625, 0.5, 0.375, 0.5, 0.375, 0.5, 0.375, 0.5, 0.375, 0.5, 0.625, 0.5, 0.625, 0.5, 0.625, 0.5, 0.625, 0.5, 0.375, 0.5, 0.625, 0.5, 0.625, 0.5, 0.375, 0.5, 0.625, 0.5, 0.375, 0.5, 0.375, 0.5, 0.625, 0.5, 0.375, 0.5, 0.625, 0.5, 0.625, 0.5, 0.375, 0.5, 0.375, 0.5, 0.375, 0.5, 0.375, 0.5, 0.375, 0.5, 0.625, 0.5, 0.375, 0.5, 0.375, 0.5, 0.625, 0.5, 0.375, 0.75, 0.625, 0.75, 0.625, 0.75, 0.375, 0.75, 0.375, 0.75, 0.375, 0.75, 0.375, 0.75, 0.375, 0.75, 0.625, 0.75, 0.625, 0.75, 0.625, 0.75, 0.625, 0.75, 0.625, 0.75, 0.375, 0.75, 0.375, 0.75, 0.625, 0.75, 0.375, 0.75, 0.375, 0.75, 0.375, 0.75, 0.375, 0.75, 0.625, 0.75, 0.625, 0.75, 0.625, 0.75, 0.625, 0.75, 0.375, 0.75, 0.375, 0.75, 0.375, 0.75, 0.375, 0.75, 0.375, 0.75, 0.625, 0.75, 0.625, 0.75, 0.375, 0.75, 0.375, 0.75, 0.625, 0.75, 0.625, 0.75, 0.375, 0.75, 0.375, 0.75, 0.625, 0.75, 0.625, 0.75, 0.375, 0.75, 0.625, 0.75, 0.625, 0.75, 0.625, 0.75, 0.625, 0.75, 0.625, 0.75, 0.375, 0.75, 0.375, 0.75, 0.625, 0.75, 0.625, 0.75, 0.375, 0.75, 0.375, 0.75, 0.625, 0.75, 0.625, 0.75, 0.375, 0.75, 0.375, 0.75, 0.625, 0.75, 0.375, 0.75, 0.625, 0.75, 0.625, 0.75, 0.375, 0.75, 0.625, 0.75, 0.625, 0.75, 0.625, 0.75, 0.625, 0.75, 0.625, 0.75, 0.375, 0.75, 0.375, 0.75, 0.625, 0.75, 0.625, 0.75, 0.625, 0.75, 0.625, 0.75, 0.625, 0.75, 0.625, 0.75, 0.625, 0.75, 0.625, 0.75, 0.625, 0.75, 0.375, 0.75, 0.375, 0.75, 0.375, 0.75, 0.375, 0.75, 0.625, 0.5, 0.625, 0.5, 0.625, 0.5, 0.625, 0.5, 0.375, 0.5, 0.625, 0.5, 0.625, 0.5, 0.375, 0.5, 0.375, 0.5, 0.375, 0.5, 0.375, 0.5, 0.375, 0.5, 0.625, 0.5, 0.375, 0.5, 0.375, 0.5, 0.625, 0.5, 0.375, 0.5, 0.625, 0.5, 0.625, 0.5, 0.375, 0.5, 0.375, 0.5, 0.375, 0.5, 0.375, 0.5, 0.375, 0.5, 0.375, 0.5, 0.375, 0.5, 0.375, 0.5, 0.375, 0.5, 0.375, 0.5, 0.375, 0.5, 0.375, 0.5, 0.375, 0.5, 0.375, 0.5, 0.375, 0.5, 0.375, 0.5, 0.375, 0.5, 0.375, 0.5, 0.625, 0.5, 0.625, 0.5, 0.375, 0.5, 0.625, 0.5, 0.375, 0.5, 0.375, 0.5, 0.625, 0.5, 0.625, 0.5, 0.625, 0.5, 0.625, 0.5, 0.625, 0.5, 0.375, 0.5, 0.625, 0.5, 0.625, 0.5, 0.375, 0.5, 0.375, 0.5, 0.625, 0.5, 0.625, 0.5, 0.375, 0.5, 0.625, 0.5, 0.625, 0.5, 0.625, 0.5, 0.625, 0.5, 0.625, 0.5, 0.375, 0.5, 0.375, 0.5, 0.625, 0.5, 0.375, 0.5, 0.375, 0.5, 0.375, 0.5, 0.375, 0.5, 0.375, 0.5, 0.375, 0.5, 0.625, 0.5, 0.625, 0.5, 0.625, 0.5, 0.625, 0.5, 0.625, 0.5, 0.625, 0.5, 0.375, 0.5, 0.625, 0.5, 0.625, 0.5, 0.375, 0.5, 0.625, 0.5, 0.625, 0.5, 0.625, 0.5, 0.625, 0.5, 0.625, 0.5, 0.375, 0.5, 0.375, 0.5, 0.625, 0.5, 0.625, 0.5, 0.625, 0.5, 0.625, 0.5, 0.625, 0.5, 0.625, 0.5, 0.375, 0.5, 0.375, 0.5, 0.625, 0.5, 0.375, 0.5, 0.375, 0.5, 0.375, 0.5, 0.375, 0.5, 0.375, 0.5, 0.625, 0.5, 0.625, 0.5, 0.375, 0.5, 0.625, 0.5, 0.625, 0.5, 0.625, 0.5, 0.625, 0.5, 0.375, 0.5, 0.375, 0.5, 0.375, 0.5, 0.375, 0.5, 0.375, 0.5, 0.375, 0.5, 0.375, 0.5, 0.375, 0.5, 0.375, 0.5, 0.625, 0.5, 0.625, 0.5, 0.375, 0.5, 0.375, 0.5, 0.375, 0.5, 0.375, 0.5, 0.375, 0.5, 0.625, 0.5, 0.625, 0.5, 0.625, 0.5, 0.625, 0.5, 0.375, 0.5, 0.625, 0.5, 0.625, 0.5, 0.375, 0.5, 0.625, 0.5, 0.375, 0.5, 0.375, 0.5, 0.625, 0.5, 0.625, 0.5, 0.375, 0.5, 0.375, 0.5, 0.625, 0.5, 0.375, 0.5, 0.625, 0.5, 0.625, 0.5, 0.375, 0.5, 0.625, 0.5, 0.625, 0.5, 0.625, 0.5, 0.625, 0.5, 0.625, 0.5, 0.375, 0.5, 0.375, 0.5, 0.625, 0.5, 0.375, 0.75, 0.375, 0.75, 0.375, 0.75, 0.375, 0.75, 0.375, 0.75, 0.625, 0.75, 0.625, 0.75, 0.375, 0.75, 0.375, 0.75, 0.375, 0.75, 0.375, 0.75, 0.375, 0.75, 0.625, 0.75, 0.375, 0.75, 0.375, 0.75, 0.625, 0.75, 0.375, 0.75, 0.625, 0.75, 0.625, 0.75, 0.375, 0.75, 0.625, 0.75, 0.375, 0.75, 0.375, 0.75, 0.625, 0.75, 0.625, 0.75, 0.625, 0.75, 0.625, 0.75, 0.625, 0.75, 0.375, 0.75, 0.625, 0.75, 0.625, 0.75, 0.375, 0.75, 0.375, 0.5, 0.625, 0.5, 0.625, 0.5, 0.375, 0.5, 0.375, 0.5, 0.375, 0.5, 0.375, 0.5, 0.375, 0.5, 0.625, 0.5, 0.625, 0.5, 0.625, 0.5, 0.625, 0.5, 0.375, 0.5, 0.625, 0.5, 0.625, 0.5, 0.375, 0.5, 0.375, 0.5, 0.625, 0.5, 0.625, 0.5, 0.375, 0.5, 0.625, 0.5, 0.625, 0.5, 0.625, 0.5, 0.625, 0.5, 0.625, 0.5, 0.375, 0.5, 0.375, 0.5, 0.625, 0.5, 0.375, 0.5, 0.375, 0.5, 0.375, 0.5, 0.375, 0.5, 0.375, 0.5, 0.625, 0.5, 0.625, 0.5, 0.375, 0.5, 0.625, 0.5, 0.375, 0.5, 0.375, 0.5, 0.625, 0.5, 0.375, 0.5, 0.625, 0.5, 0.625, 0.5, 0.375, 0.5, 0.625, 0.5, 0.625, 0.5, 0.625, 0.5, 0.625, 0.5, 0.625, 0.5, 0.375, 0.5, 0.375, 0.5, 0.625, 0.5, 0.375, 0.5, 0.625, 0.5, 0.625, 0.5, 0.375, 0.5, 0.375, 0.5, 0.375, 0.5, 0.375, 0.5, 0.375, 0.5, 0.625, 0.5, 0.625, 0.5, 0.625, 0.5, 0.625, 0.5, 0.625, 0.75, 0.375, 0.75, 0.375, 0.75, 0.625, 0.75, 0.375, 0.5, 0.625, 0.5, 0.625, 0.5, 0.375, 0.5, 0.375, 0.5, 0.375, 0.5, 0.375, 0.5, 0.375, 0.5, 0.625, 0.5, 0.375, 0.5, 0.375, 0.5, 0.625, 0.5, 0.625, 0.5, 0.625, 0.5, 0.625, 0.5, 0.625, 0.5, 0.375, 0.5, 0.375, 0.5, 0.375, 0.5, 0.375, 0.5, 0.375, 0.5, 0.375, 0.5, 0.375, 0.5, 0.375, 0.5, 0.625, 0.5, 0.375, 0.5, 0.375, 0.5, 0.625, 0.5, 0.625, 0.5, 0.625, 0.5, 0.625, 0.5, 0.625, 0.5, 0.375, 0.5, 0.375, 0.5, 0.375, 0.5, 0.375, 0.5, 0.375, 0.5, 0.625, 0.5, 0.625, 0.5, 0.375, 0.5, 0.625, 0.5, 0.625, 0.5, 0.625, 0.5, 0.625, 0.5, 0.625, 0.5, 0.375, 0.5, 0.375, 0.5, 0.625, 0.5, 0.375, 0.5, 0.625, 0.5, 0.625, 0.5, 0.375, 0.5, 0.625, 0.5, 0.625, 0.5, 0.625, 0.5, 0.625, 0.5, 0.375, 0.5, 0.375, 0.5, 0.375, 0.5, 0.375, 0.5, 0.375, 0.5, 0.625, 0.5, 0.625, 0.5, 0.375, 0.5, 0.625, 0.5, 0.625, 0.5, 0.625, 0.5, 0.625, 0.5, 0.625, 0.5, 0.375, 0.5, 0.375, 0.5, 0.625, 0.5, 0.375, 0.5, 0.375, 0.5, 0.375, 0.5, 0.375, 0.5, 0.625, 0.5, 0.625, 0.5, 0.625, 0.5, 0.625, 0.5, 0.625, 0.5, 0.375, 0.5, 0.375, 0.5, 0.625, 0.5, 0.625, 0.5, 0.375, 0.5, 0.375, 0.5, 0.625, 0.5, 0.375, 0.5, 0.375, 0.5, 0.375, 0.5, 0.375, 0.5, 0.625, 0.5, 0.625, 0.5, 0.625, 0.5, 0.625, 0.5, 0.625, 0.5, 0.375, 0.5, 0.375, 0.5, 0.625, 0.5, 0.375, 0.5, 0.625, 0.5, 0.625, 0.5, 0.375, 0.5, 0.375, 0.5, 0.375, 0.5, 0.375, 0.5, 0.375, 0.5, 0.625, 0.5, 0.375, 0.5, 0.375, 0.5, 0.625, 0.5, 0.625, 0.5, 0.625, 0.5, 0.625, 0.5, 0.625, 0.5, 0.375, 0.5, 0.625, 0.5, 0.625, 0.5, 0.375, 0.5, 0.625, 0.5, 0.375, 0.5, 0.375, 0.5, 0.625, 0.5, 0.625, 0.5, 0.625, 0.5, 0.625, 0.5, 0.625, 0.5, 0.375, 0.5, 0.375, 0.5, 0.375, 0.5, 0.375, 0.5, 0.375, 0.5, 0.625, 0.5, 0.625, 0.5, 0.375, 0.5, 0.375, 0.5, 0.375, 0.5, 0.375, 0.5, 0.375, 0.5, 0.625, 0.5, 0.375, 0.5, 0.375, 0.5, 0.625, 0.5, 0.0, 0.0, 0.0, 0.0, 0.0, 0.0, 0.0, 0.0, 0.0, 0.0, 0.0, 0.0, 0.0, 0.0, 0.0, 0.0, 0.0, 0.0, 0.0, 0.0, 0.0, 0.0, 0.0, 0.0, 0.0, 0.0, 0.0, 0.0, 0.0, 0.0, 0.0, 0.0, 0.375, 0.5, 0.375, 0.5, 0.375, 0.5, 0.375, 0.5, 0.375, 0.5, 0.625, 0.5, 0.625, 0.5, 0.375, 0.5, 0.625, 0.5, 0.375, 0.5, 0.375, 0.5, 0.625, 0.5, 0.625, 0.5, 0.625, 0.5, 0.625, 0.5, 0.625, 0.5, 0.375, 0.5, 0.625, 0.5, 0.625, 0.5, 0.375, 0.5, 0.625, 0.5, 0.625, 0.5, 0.375, 0.5, 0.375, 0.5, 0.375, 0.5, 0.375, 0.5, 0.375, 0.5, 0.375, 0.5, 0.625, 0.5, 0.375, 0.5, 0.375, 0.5, 0.625, 0.5, 0.625, 0.5, 0.625, 0.5, 0.625, 0.5, 0.625, 0.5, 0.375, 0.5, 0.625, 0.5, 0.625, 0.5, 0.375, 0.5, 0.625, 0.5, 0.375, 0.5, 0.375, 0.5, 0.625, 0.5, 0.625, 0.5, 0.375, 0.5, 0.375, 0.5, 0.625, 0.5, 0.625, 0.5, 0.625, 0.5, 0.625, 0.5, 0.625, 0.5, 0.375, 0.5, 0.625, 0.5, 0.625, 0.5, 0.375, 0.5, 0.625, 0.5, 0.625, 0.5, 0.625, 0.5, 0.625, 0.5, 0.625, 0.5, 0.375, 0.5, 0.375, 0.5, 0.625, 0.5, 0.375, 0.5, 0.375, 0.5, 0.375, 0.5, 0.375, 0.5, 0.375, 0.5, 0.625, 0.5, 0.625, 0.5, 0.375, 0.5, 0.625, 0.5, 0.375, 0.5, 0.375, 0.5, 0.625, 0.5, 0.625, 0.5, 0.375, 0.5, 0.375, 0.5, 0.625, 0.5, 0.375, 0.5, 0.375, 0.5, 0.375, 0.5, 0.375, 0.5, 0.375, 0.5, 0.375, 0.5, 0.375, 0.5, 0.375, 0.5, 0.625, 0.5, 0.375, 0.5, 0.375, 0.5, 0.625, 0.5, 0.625, 0.5, 0.625, 0.5, 0.625, 0.5, 0.625, 0.5, 0.625, 0.5, 0.375, 0.5, 0.375, 0.5, 0.625, 0.5, 0.375, 0.5, 0.625, 0.5, 0.625, 0.5, 0.375, 0.5, 0.375, 0.5, 0.625, 0.5, 0.625, 0.5, 0.375, 0.5, 0.375, 0.5, 0.375, 0.5, 0.375, 0.5, 0.375, 0.5, 0.625, 0.5, 0.375, 0.5, 0.375, 0.5, 0.625, 0.5, 0.625, 0.5, 0.625, 0.5, 0.625, 0.5, 0.625, 0.5, 0.375, 0.5, 0.375, 0.5, 0.375, 0.5, 0.375, 0.5, 0.375, 0.5, 0.375, 0.5, 0.375, 0.5, 0.375, 0.5, 0.375, 0.5, 0.625, 0.5, 0.625, 0.5, 0.375, 0.5, 0.625, 0.5, 0.625, 0.5, 0.625, 0.5, 0.625, 0.5, 0.375, 0.5, 0.625, 0.5, 0.625, 0.5, 0.375, 0.5, 0.625, 0.5, 0.375, 0.5, 0.375, 0.5, 0.625, 0.5, 0.625, 0.5, 0.625, 0.5, 0.625, 0.5, 0.625, 0.5, 0.375, 0.5, 0.625, 0.5, 0.625, 0.5, 0.375, 0.5, 0.625, 0.5, 0.375, 0.5, 0.375, 0.5, 0.625, 0.5, 0.375, 0.5, 0.375, 0.5, 0.375, 0.5, 0.375, 0.5, 0.375, 0.5, 0.625, 0.5, 0.625, 0.5, 0.375, 0.5, 0.625, 0.5, 0.625, 0.5, 0.625, 0.5, 0.625, 0.5, 0.625, 0.5, 0.625, 0.5, 0.625, 0.5, 0.625, 0.5, 0.375, 0.5, 0.375, 0.5, 0.375, 0.5, 0.375, 0.5, 0.375, 0.5, 0.375, 0.5, 0.375, 0.5, 0.375, 0.5, 0.625, 0.5, 0.625, 0.5, 0.625, 0.5, 0.625, 0.5, 0.625, 0.5, 0.375, 0.5, 0.375, 0.5, 0.625, 0.5, 0.375, 0.5, 0.625, 0.5, 0.625, 0.5, 0.375, 0.5, 0.625, 0.5, 0.625, 0.5, 0.625, 0.5, 0.625, 0.5, 0.375, 0.5, 0.625, 0.5, 0.625, 0.5, 0.375, 0.5, 0.625, 0.5, 0.625, 0.5, 0.625, 0.5, 0.625, 0.5, 0.375, 0.5, 0.375, 0.5, 0.375, 0.5, 0.375, 0.5, 0.375, 0.5, 0.625, 0.5, 0.625, 0.5, 0.375, 0.5, 0.625, 0.5, 0.375, 0.5, 0.375, 0.5, 0.625, 0.5, 0.375, 0.5, 0.625, 0.5, 0.625, 0.5, 0.375, 0.5, 0.375, 0.5, 0.375, 0.5, 0.375, 0.5, 0.375, 0.5, 0.375, 0.5, 0.625, 0.5, 0.625, 0.5, 0.375, 0.5, 0.375, 0.5, 0.375, 0.5, 0.375, 0.5, 0.375, 0.5, 0.625, 0.5, 0.375, 0.5, 0.375, 0.5, 0.625, 0.5, 0.625, 0.5, 0.625, 0.5, 0.625, 0.5, 0.625, 0.5, 0.375, 0.5, 0.625, 0.5, 0.625, 0.5, 0.375, 0.5, 0.375, 0.5, 0.375, 0.5, 0.375, 0.5, 0.375, 0.5, 0.375, 0.5, 0.375, 0.5, 0.375, 0.5, 0.375, 0.5, 0.625, 0.5, 0.625, 0.5, 0.625, 0.5, 0.625, 0.5, 0.625, 0.5, 0.375, 0.5, 0.375, 0.5, 0.625, 0.5, 0.625, 0.5, 0.375, 0.5, 0.375, 0.5, 0.625, 0.5, 0.625, 0.5, 0.625, 0.5, 0.625, 0.5, 0.625, 0.5, 0.625, 0.5, 0.375, 0.5, 0.375, 0.5, 0.625, 0.5, 0.625, 0.5, 0.625, 0.5, 0.625, 0.5, 0.625, 0.5, 0.625, 0.5, 0.625, 0.5, 0.625, 0.5, 0.625, 0.5, 0.625, 0.5, 0.375, 0.5, 0.375, 0.5, 0.625, 0.5, 0.375, 0.5, 0.375, 0.5, 0.375, 0.5, 0.375, 0.5, 0.375, 0.5, 0.375, 0.5, 0.375, 0.5, 0.375, 0.5, 0.375, 0.5, 0.625, 0.5, 0.625, 0.5, 0.375, 0.5, 0.625, 0.5, 0.625, 0.5, 0.625, 0.5, 0.625, 0.5, 0.625, 0.5, 0.375, 0.5, 0.375, 0.5, 0.625, 0.5, 0.625, 0.5, 0.625, 0.5, 0.625, 0.5, 0.625, 0.5, 0.375, 0.5, 0.375, 0.5, 0.375, 0.5, 0.375, 0.5, 0.375, 0.5, 0.625, 0.5, 0.625, 0.5, 0.375, 0.5, 0.625, 0.5, 0.375, 0.5, 0.375, 0.5, 0.625, 0.5, 0.625, 0.5, 0.375, 0.5, 0.375, 0.5, 0.625, 0.5, 0.625, 0.5, 0.375, 0.5, 0.375, 0.5, 0.625, 0.5, 0.375, 0.5, 0.625, 0.5, 0.625, 0.5, 0.375, 0.5, 0.375, 0.5, 0.375, 0.5, 0.375, 0.5, 0.375, 0.5, 0.375, 0.75, 0.375, 0.75, 0.375, 0.75, 0.375, 0.75, 0.375, 0.75, 0.375, 0.75, 0.375, 0.75, 0.375, 0.75, 0.625, 0.75, 0.625, 0.75, 0.625, 0.75, 0.625, 0.75, 0.375, 0.75, 0.625, 0.75, 0.625, 0.75, 0.375, 0.75, 0.625, 0.75, 0.375, 0.75, 0.375, 0.75, 0.625, 0.75, 0.625, 0.75, 0.625, 0.75, 0.625, 0.75, 0.625, 0.75, 0.375, 0.75, 0.625, 0.75, 0.625, 0.75, 0.375, 0.75, 0.625, 0.75, 0.375, 0.75, 0.375, 0.75, 0.625, 0.75, 0.625, 0.75, 0.375, 0.75, 0.375, 0.75, 0.625, 0.75, 0.375, 0.75, 0.625, 0.75, 0.625, 0.75, 0.375, 0.75, 0.625, 0.75, 0.625, 0.75, 0.625, 0.75, 0.625, 0.75, 0.375, 0.75, 0.375, 0.75, 0.375, 0.75, 0.375, 0.75, 0.625, 0.75, 0.375, 0.75, 0.375, 0.75, 0.625, 0.75, 0.375, 0.75, 0.375, 0.75, 0.375, 0.75, 0.375, 0.75, 0.625, 0.75, 0.625, 0.75, 0.625, 0.75, 0.625, 0.75, 0.625, 0.75, 0.625, 0.75, 0.625, 0.75, 0.625, 0.75, 0.625, 0.75, 0.625, 0.75, 0.625, 0.75, 0.625, 0.75, 0.375, 0.75, 0.625, 0.75, 0.625, 0.75, 0.375, 0.75, 0.375, 0.75, 0.375, 0.75, 0.375, 0.75, 0.375, 0.75, 0.625, 0.75, 0.375, 0.75, 0.375, 0.75, 0.625, 0.75, 0.375, 0.75, 0.375, 0.75, 0.375, 0.75, 0.375, 0.75, 0.375, 0.75, 0.625, 0.75, 0.625, 0.75, 0.375, 0.75, 0.375, 0.75, 0.375, 0.75, 0.375, 0.75, 0.375, 0.75, 0.375, 0.75, 0.625, 0.75, 0.625, 0.75, 0.375, 0.75, 0.375, 0.75, 0.375, 0.75, 0.375, 0.75, 0.375, 0.75, 0.375, 0.75, 0.625, 0.75, 0.625, 0.75, 0.375, 0.75, 0.625, 0.75, 0.625, 0.75, 0.625, 0.75, 0.625, 0.75, 0.625, 0.75, 0.375, 0.75, 0.375, 0.75, 0.625, 0.75, 0.375, 0.75, 0.625, 0.75, 0.625, 0.75, 0.375, 0.75, 0.375, 0.75, 0.625, 0.75, 0.625, 0.75, 0.375, 0.75, 0.625, 0.75, 0.625, 0.75, 0.625, 0.75, 0.625, 0.75, 0.625, 0.75, 0.375, 0.75, 0.375, 0.75, 0.625, 0.75, 0.625, 0.75, 0.625, 0.75, 0.625, 0.75, 0.625, 0.75, 0.375, 0.75, 0.375, 0.75, 0.375, 0.75, 0.375, 0.75, 0.625, 0.75, 0.375, 0.75, 0.375, 0.75, 0.625, 0.75, 0.625, 0.75, 0.625, 0.75, 0.625, 0.75, 0.625, 0.75, 0.625, 0.75, 0.375, 0.75, 0.375, 0.75, 0.625, 0.75, 0.625, 0.75, 0.375, 0.75, 0.375, 0.75, 0.625, 0.75, 0.375, 0.75, 0.375, 0.75, 0.375, 0.75, 0.375, 0.75, 0.375, 0.75, 0.375, 0.75, 0.375, 0.75, 0.375, 0.75, 0.375, 0.75, 0.625, 0.75, 0.625, 0.75, 0.375, 0.75, 0.625, 0.75, 0.625, 0.75, 0.625, 0.75, 0.625, 0.75, 0.375, 0.75, 0.375, 0.75, 0.375, 0.75, 0.375, 0.75, 0.375, 0.75, 0.625, 0.75, 0.625, 0.75, 0.375, 0.75, 0.375, 0.75, 0.625, 0.75, 0.625, 0.75, 0.375, 0.75, 0.625, 0.75, 0.375, 0.75, 0.375, 0.75, 0.625, 0.75, 0.625, 0.75, 0.625, 0.75, 0.625, 0.75, 0.625, 0.75, 0.375, 0.75, 0.375, 0.75, 0.375, 0.75, 0.375, 0.75, 0.625, 0.5, 0.375, 0.5, 0.375, 0.5, 0.625, 0.5, 0.625, 0.5, 0.625, 0.5, 0.625, 0.5, 0.625, 0.5, 0.375, 0.5, 0.625, 0.5, 0.625, 0.5, 0.375, 0.5, 0.375, 0.5, 0.375, 0.5, 0.375, 0.5, 0.375, 0.5, 0.375, 0.5, 0.375, 0.5, 0.375, 0.5, 0.375, 0.5, 0.625, 0.5, 0.625, 0.5, 0.625, 0.5, 0.625, 0.5, 0.375, 0.5, 0.625, 0.5, 0.625, 0.5, 0.375, 0.5, 0.375, 0.5, 0.375, 0.5, 0.375, 0.5, 0.375, 0.5, 0.375, 0.5, 0.375, 0.5, 0.375, 0.5, 0.375, 0.5, 0.375, 0.5, 0.625, 0.5, 0.625, 0.5, 0.375, 0.5, 0.625, 0.5, 0.625, 0.5, 0.625, 0.5, 0.625, 0.5, 0.625, 0.5, 0.375, 0.5, 0.375, 0.5, 0.625, 0.5, 0.625, 0.5, 0.625, 0.5, 0.625, 0.5, 0.625, 0.5, 0.625, 0.5, 0.625, 0.5, 0.625, 0.5, 0.625, 0.5, 0.375, 0.5, 0.625, 0.5, 0.625, 0.5, 0.375, 0.5, 0.375, 0.5, 0.375, 0.5, 0.375, 0.5, 0.375, 0.5, 0.625, 0.5, 0.375, 0.5, 0.375, 0.5, 0.625, 0.5, 0.375, 0.5, 0.625, 0.5, 0.625, 0.5, 0.375, 0.5, 0.375, 0.5, 0.375, 0.5, 0.375, 0.5, 0.375, 0.5, 0.625, 0.5, 0.375, 0.5, 0.375, 0.5, 0.625, 0.5, 0.375, 0.5, 0.625, 0.5, 0.625, 0.5, 0.375, 0.5, 0.625, 0.5, 0.625, 0.5, 0.625, 0.5, 0.625, 0.5, 0.375, 0.5, 0.625, 0.5, 0.625, 0.5, 0.375, 0.5, 0.625, 0.5, 0.375, 0.5, 0.375, 0.5, 0.625, 0.5, 0.625, 0.5, 0.375, 0.5, 0.375, 0.5, 0.625, 0.5, 0.625, 0.5, 0.375, 0.5, 0.375, 0.5, 0.625, 0.5, 0.375, 0.5, 0.625, 0.5, 0.625, 0.5, 0.375, 0.5, 0.625, 0.5, 0.375, 0.5, 0.375, 0.5, 0.625, 0.5, 0.625, 0.5, 0.625, 0.5, 0.625, 0.5, 0.625, 0.5, 0.375, 0.5, 0.375, 0.5, 0.375, 0.5, 0.375, 0.5, 0.625, 0.5, 0.625, 0.5, 0.625, 0.5, 0.625, 0.5, 0.375, 0.5, 0.375, 0.5, 0.375, 0.5, 0.375, 0.5, 0.625, 0.5, 0.375, 0.5, 0.375, 0.5, 0.625, 0.5, 0.625, 0.5, 0.625, 0.5, 0.625, 0.5, 0.625, 0.5, 0.375, 0.5, 0.625, 0.5, 0.625, 0.5, 0.375, 0.5, 0.375, 0.5, 0.375, 0.5, 0.375, 0.5, 0.375, 0.5, 0.375, 0.75, 0.375, 0.75, 0.375, 0.75, 0.375, 0.75, 0.375, 0.75, 0.625, 0.75, 0.625, 0.75, 0.375, 0.75, 0.625, 0.75, 0.625, 0.75, 0.625, 0.75, 0.625, 0.75, 0.625, 0.75, 0.375, 0.75, 0.375, 0.75, 0.625, 0.75, 0.375, 0.75, 0.375, 0.75, 0.375, 0.75, 0.375, 0.75, 0.375, 0.75, 0.625, 0.75, 0.625, 0.75, 0.375, 0.75, 0.625, 0.75, 0.375, 0.75, 0.375, 0.75, 0.625, 0.75, 0.625, 0.75, 0.625, 0.75, 0.625, 0.75, 0.625, 0.75, 0.625, 0.75, 0.625, 0.75, 0.625, 0.75, 0.625, 0.75, 0.375, 0.75, 0.625, 0.75, 0.625, 0.75, 0.375, 0.75, 0.625, 0.75, 0.375, 0.75, 0.375, 0.75, 0.625, 0.75, 0.625, 0.75, 0.625, 0.75, 0.625, 0.75, 0.625, 0.75, 0.625, 0.75, 0.375, 0.75, 0.375, 0.75, 0.625, 0.75, 0.625, 0.75, 0.375, 0.75, 0.375, 0.75, 0.625, 0.75, 0.625, 0.75, 0.625, 0.75, 0.625, 0.75, 0.625, 0.75, 0.375, 0.75, 0.375, 0.75, 0.375, 0.75, 0.375, 0.75, 0.375, 0.75, 0.625, 0.75, 0.625, 0.75, 0.375, 0.75, 0.625, 0.75, 0.625, 0.75, 0.625, 0.75, 0.625, 0.75, 0.375, 0.75, 0.375, 0.75, 0.375, 0.75, 0.375, 0.75, 0.625, 0.75, 0.375, 0.75, 0.375, 0.75, 0.625, 0.75, 0.375, 0.75, 0.625, 0.75, 0.625, 0.75, 0.375, 0.75, 0.625, 0.75, 0.625, 0.75, 0.625, 0.75, 0.625, 0.75, 0.625, 0.75, 0.375, 0.75, 0.375, 0.75, 0.625, 0.75, 0.375, 0.75, 0.375, 0.75, 0.375, 0.75, 0.375, 0.75, 0.375, 0.75, 0.375, 0.75, 0.375, 0.75, 0.375, 0.75, 0.625, 0.75, 0.375, 0.75, 0.375, 0.75, 0.625, 0.75, 0.375, 0.75, 0.375, 0.75, 0.375, 0.75, 0.375, 0.75, 0.375, 0.75, 0.625, 0.75, 0.625, 0.75, 0.375, 0.75, 0.375, 0.75, 0.625, 0.75, 0.625, 0.75, 0.375, 0.75, 0.625, 0.75, 0.375, 0.75, 0.375, 0.75, 0.625, 0.75, 0.625, 0.75, 0.625, 0.75, 0.625, 0.75, 0.625, 0.75, 0.375, 0.75, 0.625, 0.75, 0.625, 0.75, 0.375, 0.75, 0.625, 0.75, 0.625, 0.75, 0.625, 0.75, 0.625, 0.75, 0.375, 0.75, 0.375, 0.75, 0.375, 0.75, 0.375, 0.75, 0.375, 0.75, 0.625, 0.75, 0.625, 0.75, 0.375, 0.75, 0.625, 0.75, 0.625, 0.75, 0.625, 0.75, 0.625, 0.75, 0.625, 0.75, 0.375, 0.75, 0.375, 0.75, 0.625, 0.75, 0.375, 0.75, 0.375, 0.75, 0.375, 0.75, 0.375, 0.75, 0.375, 0.75, 0.375, 0.75, 0.375, 0.75, 0.375, 0.75, 0.625, 0.75, 0.375, 0.75, 0.375, 0.75, 0.625, 0.75, 0.625, 0.75, 0.625, 0.75, 0.625, 0.75, 0.625, 0.75, 0.375, 0.75, 0.625, 0.75, 0.625, 0.75, 0.375, 0.75, 0.625, 0.75, 0.625, 0.75, 0.625, 0.75, 0.625, 0.75, 0.625, 0.75, 0.375, 0.75, 0.375, 0.75, 0.625, 0.75, 0.375, 0.75, 0.625, 0.75, 0.625, 0.75, 0.375, 0.75, 0.625, 0.75, 0.375, 0.75, 0.375, 0.75, 0.625, 0.75, 0.375, 0.75, 0.375, 0.75, 0.375, 0.75, 0.375, 0.75, 0.625, 0.75, 0.375, 0.75, 0.375, 0.75, 0.625, 0.75, 0.375, 0.75, 0.375, 0.75, 0.375, 0.75, 0.375, 0.75, 0.625, 0.75, 0.625, 0.75, 0.625, 0.75, 0.625, 0.75, 0.625, 0.75, 0.625, 0.75, 0.625, 0.75, 0.625, 0.75, 0.375, 0.75, 0.375, 0.75, 0.375, 0.75, 0.375, 0.75, 0.375, 0.75, 0.375, 0.75, 0.375, 0.75, 0.375, 0.75, 0.375, 0.75, 0.625, 0.75, 0.625, 0.75, 0.375, 0.75, 0.625, 0.75, 0.625, 0.75, 0.625, 0.75, 0.625, 0.75, 0.625, 0.75, 0.375, 0.75, 0.375, 0.75, 0.625, 0.75, 0.375, 0.75, 0.625, 0.75, 0.625, 0.75, 0.375, 0.75, 0.375, 0.75, 0.625, 0.75, 0.625, 0.75, 0.375, 0.75, 0.625, 0.75, 0.375, 0.75, 0.375, 0.75, 0.625, 0.75, 0.375, 0.75, 0.375, 0.75, 0.375, 0.75, 0.375, 0.75, 0.375, 0.75, 0.625, 0.75, 0.625, 0.75, 0.375, 0.75, 0.625, 0.75, 0.625, 0.75, 0.625, 0.75, 0.625, 0.75, 0.375, 0.75, 0.375, 0.75, 0.375, 0.75, 0.375, 0.75, 0.625, 0.75, 0.375, 0.75, 0.375, 0.75, 0.625, 0.75, 0.375, 0.75, 0.375, 0.75, 0.375, 0.75, 0.375, 0.75, 0.625, 0.75, 0.625, 0.75, 0.625, 0.75, 0.625, 0.75, 0.375, 0.75, 0.625, 0.75, 0.625, 0.75, 0.375, 0.75, 0.375, 0.75, 0.375, 0.75, 0.375, 0.75, 0.375, 0.75, 0.375, 0.75, 0.375, 0.75, 0.375, 0.75, 0.375, 0.75, 0.375, 0.75, 0.625, 0.75, 0.625, 0.75, 0.375, 0.75, 0.625, 0.75, 0.625, 0.75, 0.625, 0.75, 0.625, 0.75, 0.625, 0.75, 0.375, 0.75, 0.375, 0.75, 0.625, 0.75, 0.625, 0.75, 0.375, 0.75, 0.375, 0.75, 0.625, 0.75, 0.625, 0.75, 0.625, 0.75, 0.625, 0.75, 0.625, 0.75, 0.375, 0.75, 0.625, 0.75, 0.625, 0.75, 0.375, 0.75, 0.625, 0.75, 0.375, 0.75, 0.375, 0.75, 0.625, 0.75, 0.625, 0.75, 0.375, 0.75, 0.375, 0.75, 0.625, 0.75, 0.375, 0.75, 0.375, 0.75, 0.375, 0.75, 0.375, 0.75, 0.625, 0.75, 0.625, 0.75, 0.625, 0.75, 0.625, 0.75, 0.375, 0.75, 0.375, 0.75, 0.375, 0.75, 0.375, 0.75, 0.625, 0.75, 0.375, 0.75, 0.375, 0.75, 0.625, 0.75, 0.625, 0.75, 0.375, 0.75, 0.375, 0.75, 0.625, 0.75, 0.625, 0.75, 0.625, 0.75, 0.625, 0.75, 0.625, 0.75, 0.375, 0.75, 0.625, 0.75, 0.625, 0.75, 0.375, 0.75, 0.375, 0.75, 0.625, 0.75, 0.625, 0.75, 0.375, 0.75, 0.625, 0.75, 0.625, 0.75, 0.625, 0.75, 0.625, 0.75, 0.375, 0.75, 0.625, 0.75, 0.625, 0.75, 0.375, 0.75, 0.375, 0.75, 0.375, 0.75, 0.375, 0.75, 0.375, 0.75, 0.375, 0.75, 0.625, 0.75, 0.625, 0.75, 0.375, 0.75, 0.375, 0.75, 0.375, 0.75, 0.375, 0.75, 0.375, 0.75, 0.625, 0.75, 0.625, 0.75, 0.625, 0.75, 0.625, 0.75, 0.375, 0.75, 0.625, 0.75, 0.625, 0.75, 0.375, 0.75, 0.375, 0.75, 0.625, 0.75, 0.625, 0.75, 0.375, 0.75, 0.625, 0.75, 0.625, 0.75, 0.625, 0.75, 0.625, 0.75, 0.625, 0.75, 0.375, 0.75, 0.375, 0.75, 0.625, 0.75, 0.375, 0.75, 0.375, 0.75, 0.375, 0.75, 0.375, 0.75, 0.625, 0.75, 0.625, 0.75, 0.625, 0.75, 0.625, 0.75, 0.625, 0.75, 0.375, 0.75, 0.375, 0.75, 0.625, 0.75, 0.375, 0.75, 0.625, 0.75, 0.625, 0.75, 0.375, 0.75, 0.625, 0.75, 0.625, 0.75, 0.625, 0.75, 0.625, 0.75, 0.625, 0.75, 0.375, 0.75, 0.375, 0.75, 0.625, 0.75, 0.625, 0.75, 0.375, 0.75, 0.375, 0.75, 0.625, 0.75, 0.625, 0.75, 0.375, 0.75, 0.375, 0.75, 0.625, 0.75, 0.375, 0.75, 0.375, 0.75, 0.375, 0.75, 0.375, 0.75, 0.375, 0.75, 0.625, 0.75, 0.625, 0.75, 0.375, 0.75, 0.625, 0.75, 0.625, 0.75, 0.625, 0.75, 0.625, 0.75, 0.375, 0.75, 0.625, 0.75, 0.625, 0.75, 0.375, 0.75, 0.375, 0.75, 0.375, 0.75, 0.375, 0.75, 0.375, 0.75, 0.375, 0.75, 0.625, 0.75, 0.625, 0.75, 0.375, 0.75, 0.375, 0.75, 0.375, 0.75, 0.375, 0.75, 0.375, 0.75, 0.625, 0.75, 0.625, 0.75, 0.625, 0.75, 0.625, 0.75, 0.625, 0.75, 0.625, 0.75, 0.625, 0.75, 0.625, 0.75, 0.625, 0.75, 0.625, 0.75, 0.625, 0.75, 0.625, 0.75, 0.625, 0.75, 0.375, 0.75, 0.375, 0.75, 0.625, 0.75, 0.375, 0.75, 0.375, 0.75, 0.375, 0.75, 0.375, 0.75, 0.375, 0.75, 0.625, 0.75, 0.625, 0.75, 0.375, 0.75, 0.375, 0.75, 0.625, 0.75, 0.625, 0.75, 0.375, 0.75, 0.375, 0.75, 0.375, 0.75, 0.375, 0.75, 0.375, 0.75, 0.625, 0.75, 0.375, 0.75, 0.375, 0.75, 0.625, 0.75, 0.375, 0.5, 0.625, 0.5, 0.625, 0.5, 0.375, 0.5, 0.375, 0.5, 0.625, 0.5, 0.625, 0.5, 0.375, 0.5, 0.625, 0.5, 0.625, 0.5, 0.625, 0.5, 0.625, 0.5, 0.375, 0.5, 0.375, 0.5, 0.375, 0.5, 0.375, 0.5, 0.375, 0.5, 0.375, 0.5, 0.375, 0.5, 0.375, 0.5, 0.625, 0.5, 0.625, 0.5, 0.625, 0.5, 0.625, 0.5, 0.375, 0.5, 0.625, 0.5, 0.625, 0.5, 0.375, 0.5, 0.625, 0.5, 0.375, 0.5, 0.375, 0.5, 0.625, 0.5, 0.375, 0.5, 0.625, 0.5, 0.625, 0.5, 0.375, 0.5, 0.625, 0.5, 0.625, 0.5, 0.625, 0.5, 0.625, 0.5, 0.375, 0.5, 0.625, 0.5, 0.625, 0.5, 0.375, 0.5, 0.375, 0.5, 0.375, 0.5, 0.375, 0.5, 0.375, 0.5, 0.375, 0.5, 0.625, 0.5, 0.625, 0.5, 0.375, 0.5, 0.625, 0.5, 0.625, 0.5, 0.625, 0.5, 0.625, 0.5, 0.625, 0.5, 0.625, 0.5, 0.625, 0.5, 0.625, 0.5, 0.375, 0.5, 0.375, 0.5, 0.375, 0.5, 0.375, 0.5, 0.375, 0.5, 0.375, 0.5, 0.375, 0.5, 0.375, 0.5, 0.375, 0.5, 0.625, 0.5, 0.625, 0.5, 0.375, 0.5, 0.375, 0.5, 0.375, 0.5, 0.375, 0.5, 0.375, 0.5, 0.625, 0.5, 0.375, 0.5, 0.375, 0.5, 0.625, 0.5, 0.625, 0.5, 0.375, 0.5, 0.375, 0.5, 0.625, 0.5, 0.375, 0.5, 0.375, 0.5, 0.375, 0.5, 0.375, 0.5, 0.375, 0.5, 0.625, 0.5, 0.625, 0.5, 0.375, 0.5, 0.625, 0.5, 0.625, 0.5, 0.625, 0.5, 0.625, 0.5, 0.375, 0.5, 0.625, 0.5, 0.625, 0.5, 0.375, 0.5, 0.625, 0.5, 0.625, 0.5, 0.625, 0.5, 0.625, 0.5, 0.625, 0.5, 0.375, 0.5, 0.375, 0.5, 0.625, 0.5])
me_cube_001.update()
me_cube_002 = bpy.data.meshes.new('Cube.002')
me_cube_002.from_pydata([(-0.5, -0.5, -0.5), (-0.5, -0.5, 0.5), (-0.5, 0.5, -0.5), (-0.5, 0.5, 0.5), (0.5, -0.5, -0.5), (0.5, -0.5, 0.5), (0.5, 0.5, -0.5), (0.5, 0.5, 0.5), (-0.5, 0.4474, -0.5), (-0.5, 0.4474, 0.5), (0.5, 0.4474, -0.5), (0.5, 0.4474, 0.5), (-0.5, -0.4474, -0.5), (0.5, -0.4474, 0.5), (-0.5, -0.4474, 0.5), (0.5, -0.4474, -0.5), (-0.5, 0.2368, 0.5), (0.5, 0.2368, -0.5), (-0.5, 0.2368, -0.5), (0.5, 0.2368, 0.5), (-0.5, 0.1842, -0.5), (0.5, 0.1842, 0.5), (-0.5, 0.1842, 0.5), (0.5, 0.1842, -0.5), (-0.5, -0.2368, -0.5), (0.5, -0.2368, 0.5), (-0.5, -0.2368, 0.5), (0.5, -0.2368, -0.5), (-0.5, -0.1842, 0.5), (0.5, -0.1842, -0.5), (-0.5, -0.1842, -0.5), (0.5, -0.1842, 0.5), (4.5, -0.4474, 0.5), (4.5, -0.5, 0.5), (4.5, -0.5, -0.5), (4.5, -0.4474, -0.5), (5.5, -0.4474, 0.5), (5.5, -0.5, 0.5), (5.5, -0.5, -0.5), (5.5, -0.4474, -0.5), (12.5, -0.4474, 0.5), (12.5, -0.5, 0.5), (12.5, -0.5, -0.5), (12.5, -0.4474, -0.5), (13.5, -0.4474, 0.5), (13.5, -0.5, 0.5), (13.5, -0.5, -0.5), (13.5, -0.4474, -0.5), (17.5, -0.4474, 0.5), (17.5, -0.5, 0.5), (17.5, -0.5, -0.5), (17.5, -0.4474, -0.5), (18.5, -0.4474, 0.5), (18.5, -0.5, 0.5), (18.5, -0.5, -0.5), (18.5, -0.4474, -0.5), (17.5, -0.2368, 0.5), (17.5, -0.2368, -0.5), (18.5, -0.2368, 0.5), (18.5, -0.2368, -0.5), (17.5, -0.1842, 0.5), (17.5, -0.1842, -0.5), (18.5, -0.1842, 0.5), (18.5, -0.1842, -0.5), (17.5, 0.1842, 0.5), (17.5, 0.1842, -0.5), (18.5, 0.1842, 0.5), (18.5, 0.1842, -0.5), (17.5, 0.2368, 0.5), (17.5, 0.2368, -0.5), (18.5, 0.2368, 0.5), (18.5, 0.2368, -0.5), (17.5, 0.4474, 0.5), (17.5, 0.4474, -0.5), (18.5, 0.4474, 0.5), (18.5, 0.4474, -0.5), (17.5, 0.5, 0.5), (17.5, 0.5, -0.5), (18.5, 0.5, 0.5), (18.5, 0.5, -0.5), (13.5, 0.4474, 0.5), (13.5, 0.4474, -0.5), (13.5, 0.5, 0.5), (13.5, 0.5, -0.5), (12.5, 0.4474, 0.5), (12.5, 0.4474, -0.5), (12.5, 0.5, 0.5), (12.5, 0.5, -0.5), (4.5, 0.5, 0.5), (4.5, 0.5, -0.5), (4.5, 0.4474, -0.5), (4.5, 0.4474, 0.5), (5.5, 0.5, 0.5), (5.5, 0.5, -0.5), (5.5, 0.4474, -0.5), (5.5, 0.4474, 0.5)], [], [(8, 9, 3, 2), (2, 3, 7, 6), (5, 4, 34, 33), (4, 5, 1, 0), (12, 15, 4, 0), (13, 14, 1, 5), (7, 3, 9, 11), (2, 6, 10, 8), (6, 7, 88, 89), (18, 16, 9, 8), (0, 1, 14, 12), (25, 26, 14, 13), (24, 27, 15, 12), (27, 25, 13, 15), (10, 11, 19, 17), (8, 10, 17, 18), (11, 9, 16, 19), (20, 22, 16, 18), (17, 19, 21, 23), (18, 17, 23, 20), (19, 16, 22, 21), (12, 14, 26, 24), (29, 31, 25, 27), (30, 29, 27, 24), (31, 28, 26, 25), (24, 26, 28, 30), (32, 33, 37, 36), (15, 13, 32, 35), (4, 15, 35, 34), (13, 5, 33, 32), (61, 60, 62, 63), (35, 32, 36, 39), (33, 34, 38, 37), (34, 35, 39, 38), (43, 40, 44, 47), (40, 43, 42, 41), (47, 44, 48, 51), (41, 42, 46, 45), (42, 43, 47, 46), (40, 41, 45, 44), (50, 51, 55, 54), (45, 46, 50, 49), (46, 47, 51, 50), (44, 45, 49, 48), (55, 52, 53, 54), (48, 49, 53, 52), (48, 52, 58, 56), (49, 50, 54, 53), (56, 58, 62, 60), (52, 55, 59, 58), (51, 48, 56, 57), (55, 51, 57, 59), (65, 67, 66, 64), (58, 59, 63, 62), (59, 57, 61, 63), (57, 56, 60, 61), (67, 65, 69, 71), (20, 23, 21, 22), (28, 31, 29, 30), (36, 37, 38, 39), (71, 69, 73, 75), (65, 64, 68, 69), (64, 66, 70, 68), (66, 67, 71, 70), (75, 73, 77, 79), (69, 68, 72, 73), (68, 70, 74, 72), (70, 71, 75, 74), (77, 76, 78, 79), (72, 76, 82, 80), (72, 74, 78, 76), (74, 75, 79, 78), (83, 81, 85, 87), (77, 73, 81, 83), (76, 77, 83, 82), (73, 72, 80, 81), (85, 84, 86, 87), (81, 80, 84, 85), (80, 82, 86, 84), (82, 83, 87, 86), (91, 90, 94, 95), (7, 11, 91, 88), (10, 6, 89, 90), (11, 10, 90, 91), (93, 92, 95, 94), (90, 89, 93, 94), (88, 91, 95, 92), (89, 88, 92, 93)])
_uv = me_cube_002.uv_layers.new(name='UVMap')
_uv.uv.foreach_set('vector', [0.375, 0.25, 0.625, 0.25, 0.625, 0.25, 0.375, 0.25, 0.375, 0.25, 0.625, 0.25, 0.625, 0.5, 0.375, 0.5, 0.625, 0.75, 0.375, 0.75, 0.375, 0.75, 0.625, 0.75, 0.375, 0.75, 0.625, 0.75, 0.625, 1.0, 0.375, 1.0, 0.125, 0.75, 0.375, 0.75, 0.375, 0.75, 0.125, 0.75, 0.625, 0.75, 0.875, 0.75, 0.875, 0.75, 0.625, 0.75, 0.625, 0.5, 0.875, 0.5, 0.875, 0.5, 0.625, 0.5, 0.125, 0.5, 0.375, 0.5, 0.375, 0.5, 0.125, 0.5, 0.375, 0.5, 0.625, 0.5, 0.625, 0.5, 0.375, 0.5, 0.375, 0.25, 0.625, 0.25, 0.625, 0.25, 0.375, 0.25, 0.375, 0.0, 0.625, 0.0, 0.625, 0.0, 0.375, 0.0, 0.625, 0.75, 0.875, 0.75, 0.875, 0.75, 0.625, 0.75, 0.125, 0.75, 0.375, 0.75, 0.375, 0.75, 0.125, 0.75, 0.375, 0.75, 0.625, 0.75, 0.625, 0.75, 0.375, 0.75, 0.375, 0.5, 0.625, 0.5, 0.625, 0.5, 0.375, 0.5, 0.125, 0.5, 0.375, 0.5, 0.375, 0.5, 0.125, 0.5, 0.625, 0.5, 0.875, 0.5, 0.875, 0.5, 0.625, 0.5, 0.375, 0.25, 0.625, 0.25, 0.625, 0.25, 0.375, 0.25, 0.375, 0.5, 0.625, 0.5, 0.625, 0.5, 0.375, 0.5, 0.125, 0.5, 0.375, 0.5, 0.375, 0.5, 0.125, 0.5, 0.625, 0.5, 0.875, 0.5, 0.875, 0.5, 0.625, 0.5, 0.375, 0.0, 0.625, 0.0, 0.625, 0.0, 0.375, 0.0, 0.375, 0.75, 0.625, 0.75, 0.625, 0.75, 0.375, 0.75, 0.125, 0.75, 0.375, 0.75, 0.375, 0.75, 0.125, 0.75, 0.625, 0.75, 0.875, 0.75, 0.875, 0.75, 0.625, 0.75, 0.375, 0.0, 0.625, 0.0, 0.625, 0.0, 0.375, 0.0, 0.625, 0.75, 0.625, 0.75, 0.625, 0.75, 0.625, 0.75, 0.375, 0.75, 0.625, 0.75, 0.625, 0.75, 0.375, 0.75, 0.375, 0.75, 0.375, 0.75, 0.375, 0.75, 0.375, 0.75, 0.625, 0.75, 0.625, 0.75, 0.625, 0.75, 0.625, 0.75, 0.375, 0.75, 0.625, 0.75, 0.625, 0.75, 0.375, 0.75, 0.375, 0.75, 0.625, 0.75, 0.625, 0.75, 0.375, 0.75, 0.625, 0.75, 0.375, 0.75, 0.375, 0.75, 0.625, 0.75, 0.375, 0.75, 0.375, 0.75, 0.375, 0.75, 0.375, 0.75, 0.375, 0.75, 0.625, 0.75, 0.625, 0.75, 0.375, 0.75, 0.625, 0.75, 0.375, 0.75, 0.375, 0.75, 0.625, 0.75, 0.375, 0.75, 0.625, 0.75, 0.625, 0.75, 0.375, 0.75, 0.625, 0.75, 0.375, 0.75, 0.375, 0.75, 0.625, 0.75, 0.375, 0.75, 0.375, 0.75, 0.375, 0.75, 0.375, 0.75, 0.625, 0.75, 0.625, 0.75, 0.625, 0.75, 0.625, 0.75, 0.375, 0.75, 0.375, 0.75, 0.375, 0.75, 0.375, 0.75, 0.625, 0.75, 0.375, 0.75, 0.375, 0.75, 0.625, 0.75, 0.375, 0.75, 0.375, 0.75, 0.375, 0.75, 0.375, 0.75, 0.625, 0.75, 0.625, 0.75, 0.625, 0.75, 0.625, 0.75, 0.375, 0.75, 0.625, 0.75, 0.625, 0.75, 0.375, 0.75, 0.625, 0.75, 0.625, 0.75, 0.625, 0.75, 0.625, 0.75, 0.625, 0.75, 0.625, 0.75, 0.625, 0.75, 0.625, 0.75, 0.625, 0.75, 0.375, 0.75, 0.375, 0.75, 0.625, 0.75, 0.625, 0.75, 0.625, 0.75, 0.625, 0.75, 0.625, 0.75, 0.625, 0.75, 0.375, 0.75, 0.375, 0.75, 0.625, 0.75, 0.375, 0.75, 0.625, 0.75, 0.625, 0.75, 0.375, 0.75, 0.375, 0.75, 0.375, 0.75, 0.375, 0.75, 0.375, 0.75, 0.375, 0.75, 0.375, 0.75, 0.625, 0.75, 0.625, 0.75, 0.625, 0.75, 0.375, 0.75, 0.375, 0.75, 0.625, 0.75, 0.375, 0.75, 0.375, 0.75, 0.375, 0.75, 0.375, 0.75, 0.375, 0.75, 0.625, 0.75, 0.625, 0.75, 0.375, 0.75, 0.375, 0.75, 0.375, 0.75, 0.375, 0.75, 0.375, 0.75, 0.125, 0.5, 0.375, 0.5, 0.625, 0.5, 0.875, 0.5, 0.625, 0.0, 0.625, 0.75, 0.375, 0.75, 0.375, 0.0, 0.625, 0.75, 0.625, 0.75, 0.375, 0.75, 0.375, 0.75, 0.375, 0.75, 0.375, 0.75, 0.375, 0.75, 0.375, 0.75, 0.375, 0.75, 0.625, 0.75, 0.625, 0.75, 0.375, 0.75, 0.625, 0.75, 0.625, 0.75, 0.625, 0.75, 0.625, 0.75, 0.625, 0.75, 0.375, 0.75, 0.375, 0.75, 0.625, 0.75, 0.375, 0.75, 0.375, 0.75, 0.375, 0.75, 0.375, 0.75, 0.375, 0.75, 0.625, 0.75, 0.625, 0.75, 0.375, 0.75, 0.625, 0.75, 0.625, 0.75, 0.625, 0.75, 0.625, 0.75, 0.625, 0.75, 0.375, 0.75, 0.375, 0.75, 0.625, 0.75, 0.375, 0.75, 0.625, 0.75, 0.625, 0.75, 0.375, 0.75, 0.625, 0.75, 0.625, 0.75, 0.625, 0.75, 0.625, 0.75, 0.625, 0.75, 0.625, 0.75, 0.625, 0.75, 0.625, 0.75, 0.625, 0.75, 0.375, 0.75, 0.375, 0.75, 0.625, 0.75, 0.375, 0.75, 0.375, 0.75, 0.375, 0.75, 0.375, 0.75, 0.375, 0.75, 0.375, 0.75, 0.375, 0.75, 0.375, 0.75, 0.625, 0.75, 0.375, 0.75, 0.375, 0.75, 0.625, 0.75, 0.375, 0.75, 0.625, 0.75, 0.625, 0.75, 0.375, 0.75, 0.375, 0.75, 0.625, 0.75, 0.625, 0.75, 0.375, 0.75, 0.375, 0.75, 0.625, 0.75, 0.625, 0.75, 0.375, 0.75, 0.625, 0.75, 0.625, 0.75, 0.625, 0.75, 0.625, 0.75, 0.625, 0.75, 0.375, 0.75, 0.375, 0.75, 0.625, 0.75, 0.625, 0.5, 0.375, 0.5, 0.375, 0.5, 0.625, 0.5, 0.625, 0.5, 0.625, 0.5, 0.625, 0.5, 0.625, 0.5, 0.375, 0.5, 0.375, 0.5, 0.375, 0.5, 0.375, 0.5, 0.625, 0.5, 0.375, 0.5, 0.375, 0.5, 0.625, 0.5, 0.375, 0.5, 0.625, 0.5, 0.625, 0.5, 0.375, 0.5, 0.375, 0.5, 0.375, 0.5, 0.375, 0.5, 0.375, 0.5, 0.625, 0.5, 0.625, 0.5, 0.625, 0.5, 0.625, 0.5, 0.375, 0.5, 0.625, 0.5, 0.625, 0.5, 0.375, 0.5])
me_cube_002.update()

# ---- objects
ob_cube_001 = bpy.data.objects.new('Cube.001', me_cube_001)
ob_cube_002 = bpy.data.objects.new('Cube.002', me_cube_002)

# ---- transforms, parenting, visibility, modifiers, constraints
ob_cube_001.location = (0.0, 0.0, 0.0)
ob_cube_001.scale = (0.1, 2.0, 1.0)
ob_cube_002.location = (26.0, -2.9, 0.0)
ob_cube_002.scale = (0.2, 3.8, 2.0)

# ---- collection membership
col_collection.objects.link(ob_cube_001)
col_collection.objects.link(ob_cube_002)

# ---- scene / render settings (as saved in the file)
scene.frame_start = 1; scene.frame_end = 250; scene.frame_set(1)
scene.render.engine = 'BLENDER_EEVEE_NEXT'
bpy.context.view_layer.update()

# ---- added for rendering (the .blend has no active camera and no usable light): camera, sun
cam_auto = bpy.data.cameras.new('AutoCamera')
cam_auto.lens = 50.0
cam_auto.sensor_width = 36.0
cam_auto.clip_end = 1000.0
ob_auto_camera = bpy.data.objects.new('AutoCamera', cam_auto)
scene.collection.objects.link(ob_auto_camera)
ob_auto_camera.location = (63.6994, -55.9971, 37.1995)
ob_auto_camera.rotation_euler = (1.09748, -7.21219e-08, 0.694738)
scene.camera = ob_auto_camera
light_auto_sun = bpy.data.lights.new('AutoSun', 'SUN')
light_auto_sun.energy = 3.0
light_auto_sun.angle = 0.0523599
ob_auto_sun = bpy.data.objects.new('AutoSun', light_auto_sun)
scene.collection.objects.link(ob_auto_sun)
ob_auto_sun.rotation_euler = (0.872665, 0.174533, 0.523599)
bpy.context.view_layer.update()
